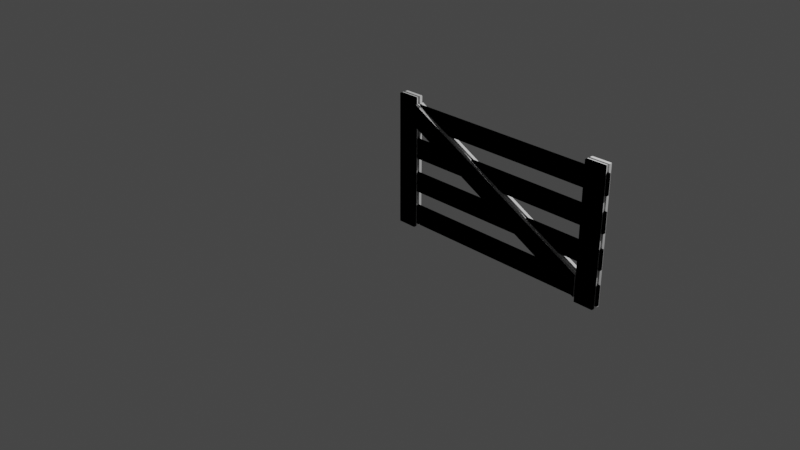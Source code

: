 # Source: plankgate.blend  (saved by Blender 2.93.20; exported with 4.5.12 LTS)
import bpy
from mathutils import Matrix  # noqa: F401  (used for matrix-valued properties, if any)

bpy.ops.wm.read_factory_settings(use_empty=True)
scene = bpy.context.scene
scene.name = 'Scene'

# ---- collections
col_collection = bpy.data.collections.new('Collection'); scene.collection.children.link(col_collection)

# ---- materials (node trees are filled in below, after node groups)
mat_gatebmat = bpy.data.materials.new('GateBMat')
mat_boltmat = bpy.data.materials.new('BoltMat')
mat_bakemat = bpy.data.materials.new('BakeMat')

# ---- material node trees
mat_gatebmat.use_nodes = True; mat_gatebmat.node_tree.nodes.clear()
_N = mat_gatebmat.node_tree.nodes; _L = mat_gatebmat.node_tree.links
n0 = _N.new('ShaderNodeBsdfPrincipled'); n0.name = 'Principled BSDF'; n0.location = (10, 300)
n0.distribution = 'GGX'
n0.subsurface_method = 'BURLEY'
n0.inputs[3].default_value = 1.45
n0.inputs[27].default_value = (0.0, 0.0, 0.0, 1.0)
n0.inputs[28].default_value = 1.0
n1 = _N.new('ShaderNodeOutputMaterial'); n1.name = 'Material Output'; n1.location = (300, 300)
_L.new(n0.outputs[0], n1.inputs[0])
n1.is_active_output = True
mat_boltmat.use_nodes = True; mat_boltmat.node_tree.nodes.clear()
_N = mat_boltmat.node_tree.nodes; _L = mat_boltmat.node_tree.links
n0 = _N.new('ShaderNodeBsdfPrincipled'); n0.name = 'Principled BSDF'; n0.location = (10, 300)
n0.distribution = 'GGX'
n0.subsurface_method = 'BURLEY'
n0.inputs[0].default_value = (0.04955, 0.04955, 0.04955, 1.0)
n0.inputs[3].default_value = 1.45
n0.inputs[27].default_value = (0.04971, 0.04971, 0.04971, 1.0)
n0.inputs[28].default_value = 1.0
n1 = _N.new('ShaderNodeOutputMaterial'); n1.name = 'Material Output'; n1.location = (300, 300)
_L.new(n0.outputs[0], n1.inputs[0])
n1.is_active_output = True
mat_bakemat.use_nodes = True; mat_bakemat.node_tree.nodes.clear()
_N = mat_bakemat.node_tree.nodes; _L = mat_bakemat.node_tree.links
n0 = _N.new('ShaderNodeBsdfPrincipled'); n0.name = 'Principled BSDF'; n0.location = (10, 300)
n0.distribution = 'GGX'
n0.subsurface_method = 'BURLEY'
n0.inputs[3].default_value = 1.45
n0.inputs[27].default_value = (0.0, 0.0, 0.0, 1.0)
n0.inputs[28].default_value = 1.0
n1 = _N.new('ShaderNodeOutputMaterial'); n1.name = 'Material Output'; n1.location = (300, 300)
n2 = _N.new('ShaderNodeTexImage'); n2.name = 'Image Texture'; n2.location = (-500, 273)
_L.new(n0.outputs[0], n1.inputs[0])
n1.is_active_output = True

# ---- world
world_world = bpy.data.worlds.new('World'); scene.world = world_world
world_world.use_nodes = True; world_world.node_tree.nodes.clear()
_N = world_world.node_tree.nodes; _L = world_world.node_tree.links
n0 = _N.new('ShaderNodeOutputWorld'); n0.name = 'World Output'; n0.location = (300, 300)
n1 = _N.new('ShaderNodeBackground'); n1.name = 'Background'; n1.location = (10, 300)
n1.inputs[0].default_value = (0.05088, 0.05088, 0.05088, 1.0)
_L.new(n1.outputs[0], n0.inputs[0])
n0.is_active_output = True
world_world.color = (0.05088, 0.05088, 0.05088)
world_world.use_sun_shadow = False
world_world.sun_shadow_jitter_overblur = 0.0

# ---- cameras
cam_camera = bpy.data.cameras.new('Camera')
cam_camera.clip_end = 100.0
cam_camera.ortho_scale = 7.314

# ---- lights
light_light = bpy.data.lights.new('Light', 'POINT')
light_light.transmission_factor = 0.0
light_light.energy = 1000.0
light_light.shadow_soft_size = 0.1
light_light.shadow_maximum_resolution = 0.006
light_light.use_absolute_resolution = True

# ---- meshes
me_cube_001 = bpy.data.meshes.new('Cube.001')
me_cube_001.from_pydata([(0.05, -0.015, 0.05), (0.05, -0.015, 0.25), (0.05, 0.015, 0.05), (0.05, 0.015, 0.25), (2.5, -0.015, 0.05), (2.5, -0.015, 0.25), (2.5, 0.015, 0.05), (2.5, 0.015, 0.25), (0.05, -0.015, 0.4), (0.05, -0.015, 0.6), (0.05, 0.015, 0.4), (0.05, 0.015, 0.6), (2.5, -0.015, 0.4), (2.5, -0.015, 0.6), (2.5, 0.015, 0.4), (2.5, 0.015, 0.6), (0.05, -0.015, 0.75), (0.05, -0.015, 0.95), (0.05, 0.015, 0.75), (0.05, 0.015, 0.95), (2.5, -0.015, 0.75), (2.5, -0.015, 0.95), (2.5, 0.015, 0.75), (2.5, 0.015, 0.95), (0.05, -0.015, 1.1), (0.05, -0.015, 1.3), (0.05, 0.015, 1.1), (0.05, 0.015, 1.3), (2.5, -0.015, 1.1), (2.5, -0.015, 1.3), (2.5, 0.015, 1.1), (2.5, 0.015, 1.3), (0.06649, -0.04836, 1.375), (0.2665, -0.04836, 1.375), (0.06649, -0.01836, 1.375), (0.2665, -0.01836, 1.375), (0.06649, -0.04836, 0.02), (0.2665, -0.04836, 0.02), (0.06649, -0.01836, 0.02), (0.2665, -0.01836, 0.02), (2.279, -0.04836, 1.375), (2.479, -0.04836, 1.375), (2.279, -0.01836, 1.375), (2.479, -0.01836, 1.375), (2.279, -0.04836, 0.02), (2.479, -0.04836, 0.02), (2.279, -0.01836, 0.02), (2.479, -0.01836, 0.02), (0.2795, -0.04836, 1.083), (0.2783, -0.04836, 1.309), (0.2795, -0.01836, 1.083), (0.2783, -0.01836, 1.309), (2.269, -0.04836, 0.06045), (2.27, -0.04836, 0.2848), (2.269, -0.01836, 0.06045), (2.27, -0.01836, 0.2848), (0.06649, 0.04836, 1.375), (0.2665, 0.04836, 1.375), (0.06649, 0.01836, 1.375), (0.2665, 0.01836, 1.375), (0.06649, 0.04836, 0.02), (0.2665, 0.04836, 0.02), (0.06649, 0.01836, 0.02), (0.2665, 0.01836, 0.02), (2.279, 0.04836, 1.375), (2.479, 0.04836, 1.375), (2.279, 0.01836, 1.375), (2.479, 0.01836, 1.375), (2.279, 0.04836, 0.02), (2.479, 0.04836, 0.02), (2.279, 0.01836, 0.02), (2.479, 0.01836, 0.02), (0.2795, 0.04836, 1.083), (0.2783, 0.04836, 1.309), (0.2795, 0.01836, 1.083), (0.2783, 0.01836, 1.309), (2.269, 0.04836, 0.06045), (2.27, 0.04836, 0.2848), (2.269, 0.01836, 0.06045), (2.27, 0.01836, 0.2848)], [], [(0, 1, 3, 2), (2, 3, 7, 6), (6, 7, 5, 4), (4, 5, 1, 0), (2, 6, 4, 0), (7, 3, 1, 5), (8, 9, 11, 10), (10, 11, 15, 14), (14, 15, 13, 12), (12, 13, 9, 8), (10, 14, 12, 8), (15, 11, 9, 13), (16, 17, 19, 18), (18, 19, 23, 22), (22, 23, 21, 20), (20, 21, 17, 16), (18, 22, 20, 16), (23, 19, 17, 21), (24, 25, 27, 26), (26, 27, 31, 30), (30, 31, 29, 28), (28, 29, 25, 24), (26, 30, 28, 24), (31, 27, 25, 29), (32, 33, 35, 34), (34, 35, 39, 38), (38, 39, 37, 36), (36, 37, 33, 32), (34, 38, 36, 32), (39, 35, 33, 37), (40, 41, 43, 42), (42, 43, 47, 46), (46, 47, 45, 44), (44, 45, 41, 40), (42, 46, 44, 40), (47, 43, 41, 45), (48, 49, 51, 50), (50, 51, 55, 54), (54, 55, 53, 52), (52, 53, 49, 48), (50, 54, 52, 48), (55, 51, 49, 53), (56, 58, 59, 57), (58, 62, 63, 59), (62, 60, 61, 63), (60, 56, 57, 61), (58, 56, 60, 62), (63, 61, 57, 59), (64, 66, 67, 65), (66, 70, 71, 67), (70, 68, 69, 71), (68, 64, 65, 69), (66, 64, 68, 70), (71, 69, 65, 67), (72, 74, 75, 73), (74, 78, 79, 75), (78, 76, 77, 79), (76, 72, 73, 77), (74, 72, 76, 78), (79, 77, 73, 75)])
_uv = me_cube_001.uv_layers.new(name='UVMap')
_uv.uv.foreach_set('vector', [0.6745, 0.1531, 0.6745, 0.09309, 0.6835, 0.09309, 0.6835, 0.1531, 0.1025, 0.7519, 0.05871, 0.7519, 0.05871, 0.03644, 0.1025, 0.03644, 0.642, 0.1644, 0.642, 0.1044, 0.651, 0.1044, 0.651, 0.1644, 0.06276, 0.0365, 0.1016, 0.0365, 0.1016, 0.7519, 0.06276, 0.7519, 0.05892, 0.752, 0.05892, 0.03655, 0.06276, 0.0365, 0.06276, 0.7519, 0.08455, 0.03644, 0.08455, 0.7519, 0.08071, 0.7519, 0.08071, 0.0365, 0.6931, 0.1642, 0.6931, 0.1042, 0.7021, 0.1042, 0.7021, 0.1642, 0.004025, 0.03851, 0.04627, 0.03851, 0.04627, 0.7539, 0.004025, 0.7539, 0.642, 0.2293, 0.642, 0.1693, 0.651, 0.1693, 0.651, 0.2293, 0.04579, 0.7539, 0.00601, 0.7539, 0.00601, 0.03845, 0.04579, 0.03845, 0.04983, 0.0384, 0.04983, 0.7538, 0.04579, 0.7539, 0.04579, 0.03845, 0.02289, 0.7539, 0.02289, 0.03851, 0.02693, 0.03845, 0.02693, 0.7539, 0.6742, 0.08673, 0.6742, 0.02673, 0.6832, 0.02673, 0.6832, 0.08673, 0.1573, 0.7349, 0.1172, 0.7349, 0.1172, 0.0195, 0.1573, 0.0195, 0.6491, 0.03314, 0.6491, 0.09314, 0.6401, 0.09314, 0.6401, 0.03314, 0.1142, 0.01955, 0.1567, 0.01955, 0.1567, 0.735, 0.1142, 0.735, 0.1156, 0.735, 0.1156, 0.01961, 0.1192, 0.01955, 0.1192, 0.735, 0.1394, 0.0195, 0.1394, 0.7349, 0.1358, 0.735, 0.1358, 0.01955, 0.6931, 0.1035, 0.6931, 0.04354, 0.7021, 0.04354, 0.7021, 0.1035, 0.2144, 0.7459, 0.1693, 0.7459, 0.1693, 0.03049, 0.2144, 0.03049, 0.623, 0.2329, 0.623, 0.1729, 0.632, 0.1729, 0.632, 0.2329, 0.1688, 0.03055, 0.213, 0.03055, 0.213, 0.746, 0.1688, 0.746, 0.1665, 0.746, 0.1665, 0.0306, 0.1708, 0.03055, 0.1708, 0.746, 0.1947, 0.03049, 0.1947, 0.7459, 0.1905, 0.746, 0.1905, 0.03055, 0.6931, 0.2249, 0.6931, 0.1649, 0.7021, 0.1649, 0.7021, 0.2249, 0.3357, 0.04877, 0.3744, 0.04877, 0.3744, 0.4553, 0.3357, 0.4553, 0.7548, 0.2253, 0.7548, 0.1653, 0.7638, 0.1653, 0.7638, 0.2253, 0.3746, 0.9314, 0.3346, 0.9314, 0.3346, 0.5249, 0.3746, 0.5249, 0.2495, 0.5249, 0.2495, 0.9314, 0.2467, 0.9314, 0.2467, 0.5249, 0.2247, 0.9314, 0.2247, 0.5249, 0.2276, 0.5249, 0.2276, 0.9314, 0.629, 0.02497, 0.629, 0.08497, 0.62, 0.08497, 0.62, 0.02497, 0.2818, 0.5692, 0.3208, 0.5692, 0.3208, 0.9757, 0.2818, 0.9757, 0.73, 0.2243, 0.73, 0.1643, 0.739, 0.1643, 0.739, 0.2243, 0.3203, 0.47, 0.2812, 0.47, 0.2812, 0.06347, 0.3203, 0.06347, 0.2656, 0.06347, 0.2656, 0.47, 0.2629, 0.47, 0.2629, 0.06347, 0.2421, 0.47, 0.2421, 0.06347, 0.2448, 0.06347, 0.2448, 0.47, 0.6773, 0.2273, 0.6773, 0.1596, 0.6863, 0.1596, 0.6863, 0.2273, 0.6181, 0.3221, 0.6548, 0.2915, 0.6548, 0.9505, 0.6181, 0.9804, 0.6305, 0.09769, 0.6305, 0.165, 0.6215, 0.165, 0.6215, 0.09769, 0.7084, 0.9803, 0.6717, 0.9504, 0.6717, 0.2914, 0.7084, 0.322, 0.764, 0.322, 0.764, 0.9803, 0.7611, 0.9803, 0.7611, 0.322, 0.7432, 0.9505, 0.7432, 0.2915, 0.7461, 0.2914, 0.7461, 0.9504, 0.6931, 0.2249, 0.7021, 0.2249, 0.7021, 0.1649, 0.6931, 0.1649, 0.3357, 0.04877, 0.3357, 0.4553, 0.3744, 0.4553, 0.3744, 0.04877, 0.7548, 0.2253, 0.7638, 0.2253, 0.7638, 0.1653, 0.7548, 0.1653, 0.3746, 0.9314, 0.3746, 0.5249, 0.3346, 0.5249, 0.3346, 0.9314, 0.2495, 0.5249, 0.2467, 0.5249, 0.2467, 0.9314, 0.2495, 0.9314, 0.2247, 0.9314, 0.2276, 0.9314, 0.2276, 0.5249, 0.2247, 0.5249, 0.629, 0.02497, 0.62, 0.02497, 0.62, 0.08497, 0.629, 0.08497, 0.2818, 0.5692, 0.2818, 0.9757, 0.3208, 0.9757, 0.3208, 0.5692, 0.73, 0.2243, 0.739, 0.2243, 0.739, 0.1643, 0.73, 0.1643, 0.3203, 0.47, 0.3203, 0.06347, 0.2812, 0.06347, 0.2812, 0.47, 0.2656, 0.06347, 0.2629, 0.06347, 0.2629, 0.47, 0.2656, 0.47, 0.2421, 0.47, 0.2448, 0.47, 0.2448, 0.06347, 0.2421, 0.06347, 0.6773, 0.2273, 0.6863, 0.2273, 0.6863, 0.1596, 0.6773, 0.1596, 0.6181, 0.3221, 0.6181, 0.9804, 0.6548, 0.9505, 0.6548, 0.2915, 0.6305, 0.09769, 0.6215, 0.09769, 0.6215, 0.165, 0.6305, 0.165, 0.7084, 0.9803, 0.7084, 0.322, 0.6717, 0.2914, 0.6717, 0.9504, 0.764, 0.322, 0.7611, 0.322, 0.7611, 0.9803, 0.764, 0.9803, 0.7432, 0.9505, 0.7461, 0.9504, 0.7461, 0.2914, 0.7432, 0.2915])
me_cube_001.materials.append(mat_gatebmat)
me_cube_001.use_remesh_fix_poles = True
me_cube_001.use_remesh_preserve_attributes = False
me_cube_001.update()
me_cube_004 = bpy.data.meshes.new('Cube.004')
me_cube_004.from_pydata([(0.05, -0.00575, 0.05), (0.05, -0.00575, 0.25), (0.05, 0.00575, 0.05), (0.05, 0.00575, 0.25), (2.5, -0.00575, 0.05), (2.5, -0.00575, 0.25), (2.5, 0.00575, 0.05), (2.5, 0.00575, 0.25), (0.05, -0.00575, 0.4), (0.05, -0.00575, 0.6), (0.05, 0.00575, 0.4), (0.05, 0.00575, 0.6), (2.5, -0.00575, 0.4), (2.5, -0.00575, 0.6), (2.5, 0.00575, 0.4), (2.5, 0.00575, 0.6), (0.05, -0.00575, 0.75), (0.05, -0.00575, 0.95), (0.05, 0.00575, 0.75), (0.05, 0.00575, 0.95), (2.5, -0.00575, 0.75), (2.5, -0.00575, 0.95), (2.5, 0.00575, 0.75), (2.5, 0.00575, 0.95), (0.05, -0.00575, 1.1), (0.05, -0.00575, 1.3), (0.05, 0.00575, 1.1), (0.05, 0.00575, 1.3), (2.5, -0.00575, 1.1), (2.5, -0.00575, 1.3), (2.5, 0.00575, 1.1), (2.5, 0.00575, 1.3), (0.06649, -0.01854, 1.375), (0.2665, -0.01854, 1.375), (0.06649, -0.00704, 1.375), (0.2665, -0.00704, 1.375), (0.06649, -0.01854, 0.02), (0.2665, -0.01854, 0.02), (0.06649, -0.00704, 0.02), (0.2665, -0.00704, 0.02), (2.279, -0.01854, 1.375), (2.479, -0.01854, 1.375), (2.279, -0.00704, 1.375), (2.479, -0.00704, 1.375), (2.279, -0.01854, 0.02), (2.479, -0.01854, 0.02), (2.279, -0.00704, 0.02), (2.479, -0.00704, 0.02), (0.2795, -0.01854, 1.083), (0.2783, -0.01854, 1.309), (0.2795, -0.00704, 1.083), (0.2783, -0.00704, 1.309), (2.269, -0.01854, 0.06045), (2.27, -0.01854, 0.2848), (2.269, -0.00704, 0.06045), (2.27, -0.00704, 0.2848), (0.1619, -0.01954, 0.1166), (0.1669, -0.02225, 0.1116), (0.169, -0.01954, 0.1137), (0.1549, -0.01752, 0.1137), (0.169, -0.02225, 0.1066), (0.1719, -0.01954, 0.1066), (0.1549, -0.01752, 0.1137), (0.1669, -0.02225, 0.1016), (0.169, -0.01954, 0.09951), (0.1519, -0.01752, 0.1066), (0.1619, -0.02225, 0.09951), (0.1619, -0.01954, 0.09658), (0.1549, -0.01752, 0.09951), (0.1619, -0.01752, 0.09658), (0.1619, -0.02338, 0.1066), (0.1569, -0.02225, 0.1016), (0.1549, -0.01954, 0.09951), (0.1719, -0.01752, 0.1066), (0.1549, -0.02225, 0.1066), (0.1519, -0.01954, 0.1066), (0.1619, -0.01752, 0.1166), (0.169, -0.01752, 0.1137), (0.1569, -0.02225, 0.1116), (0.1549, -0.01954, 0.1137), (0.1619, -0.01752, 0.1166), (0.1619, -0.01752, 0.09658), (0.1619, -0.02225, 0.1137), (0.1549, -0.01752, 0.09951), (0.169, -0.01752, 0.09951), (0.1519, -0.01752, 0.1066), (0.1519, -0.01752, 0.1824), (0.169, -0.01752, 0.1753), (0.1549, -0.01752, 0.1753), (0.1619, -0.02225, 0.1895), (0.1619, -0.01752, 0.1724), (0.1619, -0.01752, 0.1924), (0.1549, -0.01954, 0.1895), (0.1569, -0.02225, 0.1874), (0.169, -0.01752, 0.1895), (0.1619, -0.01752, 0.1924), (0.1519, -0.01954, 0.1824), (0.1549, -0.02225, 0.1824), (0.1719, -0.01752, 0.1824), (0.1549, -0.01954, 0.1753), (0.1569, -0.02225, 0.1774), (0.1619, -0.02338, 0.1824), (0.1619, -0.01752, 0.1724), (0.1549, -0.01752, 0.1753), (0.1619, -0.01954, 0.1724), (0.1619, -0.02225, 0.1753), (0.1519, -0.01752, 0.1824), (0.169, -0.01954, 0.1753), (0.1669, -0.02225, 0.1774), (0.1549, -0.01752, 0.1895), (0.1719, -0.01954, 0.1824), (0.169, -0.02225, 0.1824), (0.1549, -0.01752, 0.1895), (0.169, -0.01954, 0.1895), (0.1669, -0.02225, 0.1874), (0.1619, -0.01954, 0.1924), (0.1519, -0.01752, 0.4489), (0.169, -0.01752, 0.4418), (0.1549, -0.01752, 0.4418), (0.1619, -0.02225, 0.4559), (0.1619, -0.01752, 0.4389), (0.1619, -0.01752, 0.4589), (0.1549, -0.01954, 0.4559), (0.1569, -0.02225, 0.4539), (0.169, -0.01752, 0.4559), (0.1619, -0.01752, 0.4589), (0.1519, -0.01954, 0.4489), (0.1549, -0.02225, 0.4489), (0.1719, -0.01752, 0.4489), (0.1549, -0.01954, 0.4418), (0.1569, -0.02225, 0.4439), (0.1619, -0.02338, 0.4489), (0.1619, -0.01752, 0.4389), (0.1549, -0.01752, 0.4418), (0.1619, -0.01954, 0.4389), (0.1619, -0.02225, 0.4418), (0.1519, -0.01752, 0.4489), (0.169, -0.01954, 0.4418), (0.1669, -0.02225, 0.4439), (0.1549, -0.01752, 0.4559), (0.1719, -0.01954, 0.4489), (0.169, -0.02225, 0.4489), (0.1549, -0.01752, 0.4559), (0.169, -0.01954, 0.4559), (0.1669, -0.02225, 0.4539), (0.1619, -0.01954, 0.4589), (0.1519, -0.01752, 0.535), (0.169, -0.01752, 0.5279), (0.1549, -0.01752, 0.5279), (0.1619, -0.02225, 0.542), (0.1619, -0.01752, 0.525), (0.1619, -0.01752, 0.545), (0.1549, -0.01954, 0.542), (0.1569, -0.02225, 0.54), (0.169, -0.01752, 0.542), (0.1619, -0.01752, 0.545), (0.1519, -0.01954, 0.535), (0.1549, -0.02225, 0.535), (0.1719, -0.01752, 0.535), (0.1549, -0.01954, 0.5279), (0.1569, -0.02225, 0.53), (0.1619, -0.02338, 0.535), (0.1619, -0.01752, 0.525), (0.1549, -0.01752, 0.5279), (0.1619, -0.01954, 0.525), (0.1619, -0.02225, 0.5279), (0.1519, -0.01752, 0.535), (0.169, -0.01954, 0.5279), (0.1669, -0.02225, 0.53), (0.1549, -0.01752, 0.542), (0.1719, -0.01954, 0.535), (0.169, -0.02225, 0.535), (0.1549, -0.01752, 0.542), (0.169, -0.01954, 0.542), (0.1669, -0.02225, 0.54), (0.1619, -0.01954, 0.545), (0.1519, -0.01752, 0.7973), (0.169, -0.01752, 0.7902), (0.1549, -0.01752, 0.7902), (0.1619, -0.02225, 0.8044), (0.1619, -0.01752, 0.7873), (0.1619, -0.01752, 0.8073), (0.1549, -0.01954, 0.8044), (0.1569, -0.02225, 0.8023), (0.169, -0.01752, 0.8044), (0.1619, -0.01752, 0.8073), (0.1519, -0.01954, 0.7973), (0.1549, -0.02225, 0.7973), (0.1719, -0.01752, 0.7973), (0.1549, -0.01954, 0.7902), (0.1569, -0.02225, 0.7923), (0.1619, -0.02338, 0.7973), (0.1619, -0.01752, 0.7873), (0.1549, -0.01752, 0.7902), (0.1619, -0.01954, 0.7873), (0.1619, -0.02225, 0.7902), (0.1519, -0.01752, 0.7973), (0.169, -0.01954, 0.7902), (0.1669, -0.02225, 0.7923), (0.1549, -0.01752, 0.8044), (0.1719, -0.01954, 0.7973), (0.169, -0.02225, 0.7973), (0.1549, -0.01752, 0.8044), (0.169, -0.01954, 0.8044), (0.1669, -0.02225, 0.8023), (0.1619, -0.01954, 0.8073), (0.1519, -0.01752, 0.9059), (0.169, -0.01752, 0.8989), (0.1549, -0.01752, 0.8989), (0.1619, -0.02225, 0.913), (0.1619, -0.01752, 0.8959), (0.1619, -0.01752, 0.9159), (0.1549, -0.01954, 0.913), (0.1569, -0.02225, 0.9109), (0.169, -0.01752, 0.913), (0.1619, -0.01752, 0.9159), (0.1519, -0.01954, 0.9059), (0.1549, -0.02225, 0.9059), (0.1719, -0.01752, 0.9059), (0.1549, -0.01954, 0.8989), (0.1569, -0.02225, 0.9009), (0.1619, -0.02338, 0.9059), (0.1619, -0.01752, 0.8959), (0.1549, -0.01752, 0.8989), (0.1619, -0.01954, 0.8959), (0.1619, -0.02225, 0.8989), (0.1519, -0.01752, 0.9059), (0.169, -0.01954, 0.8989), (0.1669, -0.02225, 0.9009), (0.1549, -0.01752, 0.913), (0.1719, -0.01954, 0.9059), (0.169, -0.02225, 0.9059), (0.1549, -0.01752, 0.913), (0.169, -0.01954, 0.913), (0.1669, -0.02225, 0.9109), (0.1619, -0.01954, 0.9159), (0.1519, -0.01752, 1.144), (0.169, -0.01752, 1.137), (0.1549, -0.01752, 1.137), (0.1619, -0.02225, 1.151), (0.1619, -0.01752, 1.134), (0.1619, -0.01752, 1.154), (0.1549, -0.01954, 1.151), (0.1569, -0.02225, 1.149), (0.169, -0.01752, 1.151), (0.1619, -0.01752, 1.154), (0.1519, -0.01954, 1.144), (0.1549, -0.02225, 1.144), (0.1719, -0.01752, 1.144), (0.1549, -0.01954, 1.137), (0.1569, -0.02225, 1.139), (0.1619, -0.02338, 1.144), (0.1619, -0.01752, 1.134), (0.1549, -0.01752, 1.137), (0.1619, -0.01954, 1.134), (0.1619, -0.02225, 1.137), (0.1519, -0.01752, 1.144), (0.169, -0.01954, 1.137), (0.1669, -0.02225, 1.139), (0.1549, -0.01752, 1.151), (0.1719, -0.01954, 1.144), (0.169, -0.02225, 1.144), (0.1549, -0.01752, 1.151), (0.169, -0.01954, 1.151), (0.1669, -0.02225, 1.149), (0.1619, -0.01954, 1.154), (0.1519, -0.01752, 1.236), (0.169, -0.01752, 1.229), (0.1549, -0.01752, 1.229), (0.1619, -0.02225, 1.243), (0.1619, -0.01752, 1.226), (0.1619, -0.01752, 1.246), (0.1549, -0.01954, 1.243), (0.1569, -0.02225, 1.241), (0.169, -0.01752, 1.243), (0.1619, -0.01752, 1.246), (0.1519, -0.01954, 1.236), (0.1549, -0.02225, 1.236), (0.1719, -0.01752, 1.236), (0.1549, -0.01954, 1.229), (0.1569, -0.02225, 1.231), (0.1619, -0.02338, 1.236), (0.1619, -0.01752, 1.226), (0.1549, -0.01752, 1.229), (0.1619, -0.01954, 1.226), (0.1619, -0.02225, 1.229), (0.1519, -0.01752, 1.236), (0.169, -0.01954, 1.229), (0.1669, -0.02225, 1.231), (0.1549, -0.01752, 1.243), (0.1719, -0.01954, 1.236), (0.169, -0.02225, 1.236), (0.1549, -0.01752, 1.243), (0.169, -0.01954, 1.243), (0.1669, -0.02225, 1.241), (0.1619, -0.01954, 1.246), (0.3569, -0.01752, 1.179), (0.374, -0.01752, 1.171), (0.3598, -0.01752, 1.171), (0.3669, -0.02225, 1.186), (0.3669, -0.01752, 1.169), (0.3669, -0.01752, 1.189), (0.3598, -0.01954, 1.186), (0.3619, -0.02225, 1.184), (0.374, -0.01752, 1.186), (0.3669, -0.01752, 1.189), (0.3569, -0.01954, 1.179), (0.3598, -0.02225, 1.179), (0.3769, -0.01752, 1.179), (0.3598, -0.01954, 1.171), (0.3619, -0.02225, 1.174), (0.3669, -0.02338, 1.179), (0.3669, -0.01752, 1.169), (0.3598, -0.01752, 1.171), (0.3669, -0.01954, 1.169), (0.3669, -0.02225, 1.171), (0.3569, -0.01752, 1.179), (0.374, -0.01954, 1.171), (0.3719, -0.02225, 1.174), (0.3598, -0.01752, 1.186), (0.3769, -0.01954, 1.179), (0.374, -0.02225, 1.179), (0.3598, -0.01752, 1.186), (0.374, -0.01954, 1.186), (0.3719, -0.02225, 1.184), (0.3669, -0.01954, 1.189), (0.9349, -0.01752, 0.8547), (0.952, -0.01752, 0.8476), (0.9378, -0.01752, 0.8476), (0.9449, -0.02225, 0.8618), (0.9449, -0.01752, 0.8447), (0.9449, -0.01752, 0.8647), (0.9378, -0.01954, 0.8618), (0.9399, -0.02225, 0.8597), (0.952, -0.01752, 0.8618), (0.9449, -0.01752, 0.8647), (0.9349, -0.01954, 0.8547), (0.9378, -0.02225, 0.8547), (0.9549, -0.01752, 0.8547), (0.9378, -0.01954, 0.8476), (0.9399, -0.02225, 0.8497), (0.9449, -0.02338, 0.8547), (0.9449, -0.01752, 0.8447), (0.9378, -0.01752, 0.8476), (0.9449, -0.01954, 0.8447), (0.9449, -0.02225, 0.8476), (0.9349, -0.01752, 0.8547), (0.952, -0.01954, 0.8476), (0.9499, -0.02225, 0.8497), (0.9378, -0.01752, 0.8618), (0.9549, -0.01954, 0.8547), (0.952, -0.02225, 0.8547), (0.9378, -0.01752, 0.8618), (0.952, -0.01954, 0.8618), (0.9499, -0.02225, 0.8597), (0.9449, -0.01954, 0.8647), (1.628, -0.01752, 0.4981), (1.646, -0.01752, 0.491), (1.631, -0.01752, 0.491), (1.638, -0.02225, 0.5051), (1.638, -0.01752, 0.4881), (1.638, -0.01752, 0.5081), (1.631, -0.01954, 0.5051), (1.633, -0.02225, 0.5031), (1.646, -0.01752, 0.5051), (1.638, -0.01752, 0.5081), (1.628, -0.01954, 0.4981), (1.631, -0.02225, 0.4981), (1.648, -0.01752, 0.4981), (1.631, -0.01954, 0.491), (1.633, -0.02225, 0.4931), (1.638, -0.02338, 0.4981), (1.638, -0.01752, 0.4881), (1.631, -0.01752, 0.491), (1.638, -0.01954, 0.4881), (1.638, -0.02225, 0.491), (1.628, -0.01752, 0.4981), (1.646, -0.01954, 0.491), (1.643, -0.02225, 0.4931), (1.631, -0.01752, 0.5051), (1.648, -0.01954, 0.4981), (1.646, -0.02225, 0.4981), (1.631, -0.01752, 0.5051), (1.646, -0.01954, 0.5051), (1.643, -0.02225, 0.5031), (1.638, -0.01954, 0.5081), (2.192, -0.01752, 0.1685), (2.209, -0.01752, 0.1614), (2.195, -0.01752, 0.1614), (2.202, -0.02225, 0.1756), (2.202, -0.01752, 0.1585), (2.202, -0.01752, 0.1785), (2.195, -0.01954, 0.1756), (2.197, -0.02225, 0.1735), (2.209, -0.01752, 0.1756), (2.202, -0.01752, 0.1785), (2.192, -0.01954, 0.1685), (2.195, -0.02225, 0.1685), (2.212, -0.01752, 0.1685), (2.195, -0.01954, 0.1614), (2.197, -0.02225, 0.1635), (2.202, -0.02338, 0.1685), (2.202, -0.01752, 0.1585), (2.195, -0.01752, 0.1614), (2.202, -0.01954, 0.1585), (2.202, -0.02225, 0.1614), (2.192, -0.01752, 0.1685), (2.209, -0.01954, 0.1614), (2.207, -0.02225, 0.1635), (2.195, -0.01752, 0.1756), (2.212, -0.01954, 0.1685), (2.209, -0.02225, 0.1685), (2.195, -0.01752, 0.1756), (2.209, -0.01954, 0.1756), (2.207, -0.02225, 0.1735), (2.202, -0.01954, 0.1785), (2.369, -0.01752, 0.09715), (2.386, -0.01752, 0.09008), (2.372, -0.01752, 0.09008), (2.379, -0.02225, 0.1042), (2.379, -0.01752, 0.08715), (2.379, -0.01752, 0.1072), (2.372, -0.01954, 0.1042), (2.374, -0.02225, 0.1022), (2.386, -0.01752, 0.1042), (2.379, -0.01752, 0.1072), (2.369, -0.01954, 0.09715), (2.372, -0.02225, 0.09715), (2.389, -0.01752, 0.09715), (2.372, -0.01954, 0.09008), (2.374, -0.02225, 0.09215), (2.379, -0.02338, 0.09715), (2.379, -0.01752, 0.08715), (2.372, -0.01752, 0.09008), (2.379, -0.01954, 0.08715), (2.379, -0.02225, 0.09008), (2.369, -0.01752, 0.09715), (2.386, -0.01954, 0.09008), (2.384, -0.02225, 0.09215), (2.372, -0.01752, 0.1042), (2.389, -0.01954, 0.09715), (2.386, -0.02225, 0.09715), (2.372, -0.01752, 0.1042), (2.386, -0.01954, 0.1042), (2.384, -0.02225, 0.1022), (2.379, -0.01954, 0.1072), (2.369, -0.01752, 0.1832), (2.386, -0.01752, 0.1762), (2.372, -0.01752, 0.1762), (2.379, -0.02225, 0.1903), (2.379, -0.01752, 0.1732), (2.379, -0.01752, 0.1932), (2.372, -0.01954, 0.1903), (2.374, -0.02225, 0.1882), (2.386, -0.01752, 0.1903), (2.379, -0.01752, 0.1932), (2.369, -0.01954, 0.1832), (2.372, -0.02225, 0.1832), (2.389, -0.01752, 0.1832), (2.372, -0.01954, 0.1762), (2.374, -0.02225, 0.1782), (2.379, -0.02338, 0.1832), (2.379, -0.01752, 0.1732), (2.372, -0.01752, 0.1762), (2.379, -0.01954, 0.1732), (2.379, -0.02225, 0.1762), (2.369, -0.01752, 0.1832), (2.386, -0.01954, 0.1762), (2.384, -0.02225, 0.1782), (2.372, -0.01752, 0.1903), (2.389, -0.01954, 0.1832), (2.386, -0.02225, 0.1832), (2.372, -0.01752, 0.1903), (2.386, -0.01954, 0.1903), (2.384, -0.02225, 0.1882), (2.379, -0.01954, 0.1932), (2.369, -0.01752, 0.4563), (2.386, -0.01752, 0.4492), (2.372, -0.01752, 0.4492), (2.379, -0.02225, 0.4633), (2.379, -0.01752, 0.4463), (2.379, -0.01752, 0.4663), (2.372, -0.01954, 0.4633), (2.374, -0.02225, 0.4613), (2.386, -0.01752, 0.4633), (2.379, -0.01752, 0.4663), (2.369, -0.01954, 0.4563), (2.372, -0.02225, 0.4563), (2.389, -0.01752, 0.4563), (2.372, -0.01954, 0.4492), (2.374, -0.02225, 0.4513), (2.379, -0.02338, 0.4563), (2.379, -0.01752, 0.4463), (2.372, -0.01752, 0.4492), (2.379, -0.01954, 0.4463), (2.379, -0.02225, 0.4492), (2.369, -0.01752, 0.4563), (2.386, -0.01954, 0.4492), (2.384, -0.02225, 0.4513), (2.372, -0.01752, 0.4633), (2.389, -0.01954, 0.4563), (2.386, -0.02225, 0.4563), (2.372, -0.01752, 0.4633), (2.386, -0.01954, 0.4633), (2.384, -0.02225, 0.4613), (2.379, -0.01954, 0.4663), (2.369, -0.01752, 0.5374), (2.386, -0.01752, 0.5303), (2.372, -0.01752, 0.5303), (2.379, -0.02225, 0.5445), (2.379, -0.01752, 0.5274), (2.379, -0.01752, 0.5474), (2.372, -0.01954, 0.5445), (2.374, -0.02225, 0.5424), (2.386, -0.01752, 0.5445), (2.379, -0.01752, 0.5474), (2.369, -0.01954, 0.5374), (2.372, -0.02225, 0.5374), (2.389, -0.01752, 0.5374), (2.372, -0.01954, 0.5303), (2.374, -0.02225, 0.5324), (2.379, -0.02338, 0.5374), (2.379, -0.01752, 0.5274), (2.372, -0.01752, 0.5303), (2.379, -0.01954, 0.5274), (2.379, -0.02225, 0.5303), (2.369, -0.01752, 0.5374), (2.386, -0.01954, 0.5303), (2.384, -0.02225, 0.5324), (2.372, -0.01752, 0.5445), (2.389, -0.01954, 0.5374), (2.386, -0.02225, 0.5374), (2.372, -0.01752, 0.5445), (2.386, -0.01954, 0.5445), (2.384, -0.02225, 0.5424), (2.379, -0.01954, 0.5474), (2.369, -0.01752, 0.8178), (2.386, -0.01752, 0.8107), (2.372, -0.01752, 0.8107), (2.379, -0.02225, 0.8249), (2.379, -0.01752, 0.8078), (2.379, -0.01752, 0.8278), (2.372, -0.01954, 0.8249), (2.374, -0.02225, 0.8228), (2.386, -0.01752, 0.8249), (2.379, -0.01752, 0.8278), (2.369, -0.01954, 0.8178), (2.372, -0.02225, 0.8178), (2.389, -0.01752, 0.8178), (2.372, -0.01954, 0.8107), (2.374, -0.02225, 0.8128), (2.379, -0.02338, 0.8178), (2.379, -0.01752, 0.8078), (2.372, -0.01752, 0.8107), (2.379, -0.01954, 0.8078), (2.379, -0.02225, 0.8107), (2.369, -0.01752, 0.8178), (2.386, -0.01954, 0.8107), (2.384, -0.02225, 0.8128), (2.372, -0.01752, 0.8249), (2.389, -0.01954, 0.8178), (2.386, -0.02225, 0.8178), (2.372, -0.01752, 0.8249), (2.386, -0.01954, 0.8249), (2.384, -0.02225, 0.8228), (2.379, -0.01954, 0.8278), (2.369, -0.01752, 0.8891), (2.386, -0.01752, 0.8821), (2.372, -0.01752, 0.8821), (2.379, -0.02225, 0.8962), (2.379, -0.01752, 0.8791), (2.379, -0.01752, 0.8991), (2.372, -0.01954, 0.8962), (2.374, -0.02225, 0.8941), (2.386, -0.01752, 0.8962), (2.379, -0.01752, 0.8991), (2.369, -0.01954, 0.8891), (2.372, -0.02225, 0.8891), (2.389, -0.01752, 0.8891), (2.372, -0.01954, 0.8821), (2.374, -0.02225, 0.8841), (2.379, -0.02338, 0.8891), (2.379, -0.01752, 0.8791), (2.372, -0.01752, 0.8821), (2.379, -0.01954, 0.8791), (2.379, -0.02225, 0.8821), (2.369, -0.01752, 0.8891), (2.386, -0.01954, 0.8821), (2.384, -0.02225, 0.8841), (2.372, -0.01752, 0.8962), (2.389, -0.01954, 0.8891), (2.386, -0.02225, 0.8891), (2.372, -0.01752, 0.8962), (2.386, -0.01954, 0.8962), (2.384, -0.02225, 0.8941), (2.379, -0.01954, 0.8991), (2.369, -0.01752, 1.165), (2.386, -0.01752, 1.158), (2.372, -0.01752, 1.158), (2.379, -0.02225, 1.172), (2.379, -0.01752, 1.155), (2.379, -0.01752, 1.175), (2.372, -0.01954, 1.172), (2.374, -0.02225, 1.17), (2.386, -0.01752, 1.172), (2.379, -0.01752, 1.175), (2.369, -0.01954, 1.165), (2.372, -0.02225, 1.165), (2.389, -0.01752, 1.165), (2.372, -0.01954, 1.158), (2.374, -0.02225, 1.16), (2.379, -0.02338, 1.165), (2.379, -0.01752, 1.155), (2.372, -0.01752, 1.158), (2.379, -0.01954, 1.155), (2.379, -0.02225, 1.158), (2.369, -0.01752, 1.165), (2.386, -0.01954, 1.158), (2.384, -0.02225, 1.16), (2.372, -0.01752, 1.172), (2.389, -0.01954, 1.165), (2.386, -0.02225, 1.165), (2.372, -0.01752, 1.172), (2.386, -0.01954, 1.172), (2.384, -0.02225, 1.17), (2.379, -0.01954, 1.175), (2.369, -0.01752, 1.238), (2.386, -0.01752, 1.231), (2.372, -0.01752, 1.231), (2.379, -0.02225, 1.245), (2.379, -0.01752, 1.228), (2.379, -0.01752, 1.248), (2.372, -0.01954, 1.245), (2.374, -0.02225, 1.243), (2.386, -0.01752, 1.245), (2.379, -0.01752, 1.248), (2.369, -0.01954, 1.238), (2.372, -0.02225, 1.238), (2.389, -0.01752, 1.238), (2.372, -0.01954, 1.231), (2.374, -0.02225, 1.233), (2.379, -0.02338, 1.238), (2.379, -0.01752, 1.228), (2.372, -0.01752, 1.231), (2.379, -0.01954, 1.228), (2.379, -0.02225, 1.231), (2.369, -0.01752, 1.238), (2.386, -0.01954, 1.231), (2.384, -0.02225, 1.233), (2.372, -0.01752, 1.245), (2.389, -0.01954, 1.238), (2.386, -0.02225, 1.238), (2.372, -0.01752, 1.245), (2.386, -0.01954, 1.245), (2.384, -0.02225, 1.243), (2.379, -0.01954, 1.248)], [], [(0, 1, 3, 2), (2, 3, 7, 6), (6, 7, 5, 4), (4, 5, 1, 0), (2, 6, 4, 0), (7, 3, 1, 5), (8, 9, 11, 10), (10, 11, 15, 14), (14, 15, 13, 12), (12, 13, 9, 8), (10, 14, 12, 8), (15, 11, 9, 13), (16, 17, 19, 18), (18, 19, 23, 22), (22, 23, 21, 20), (20, 21, 17, 16), (18, 22, 20, 16), (23, 19, 17, 21), (24, 25, 27, 26), (26, 27, 31, 30), (30, 31, 29, 28), (28, 29, 25, 24), (26, 30, 28, 24), (31, 27, 25, 29), (32, 33, 35, 34), (34, 35, 39, 38), (38, 39, 37, 36), (36, 37, 33, 32), (34, 38, 36, 32), (39, 35, 33, 37), (40, 41, 43, 42), (42, 43, 47, 46), (46, 47, 45, 44), (44, 45, 41, 40), (42, 46, 44, 40), (47, 43, 41, 45), (48, 49, 51, 50), (50, 51, 55, 54), (54, 55, 53, 52), (52, 53, 49, 48), (50, 54, 52, 48), (55, 51, 49, 53), (68, 65, 85, 83), (82, 70, 57), (56, 82, 57, 58), (57, 70, 60), (62, 80, 76, 59), (58, 57, 60, 61), (80, 77, 76), (60, 70, 63), (65, 62, 59, 85), (61, 60, 63, 64), (84, 69, 81), (63, 70, 66), (69, 68, 83, 81), (64, 63, 66, 67), (79, 56, 80, 62), (66, 70, 71), (75, 79, 62, 65), (67, 66, 71, 72), (61, 64, 84, 73), (71, 70, 74), (72, 75, 65, 68), (72, 71, 74, 75), (56, 58, 77, 80), (74, 70, 78), (67, 72, 68, 69), (75, 74, 78, 79), (79, 78, 82, 56), (64, 67, 69, 84), (78, 70, 82), (58, 61, 73, 77), (102, 103, 88, 90), (97, 101, 93), (93, 101, 89), (104, 99, 103, 102), (99, 100, 97, 96), (96, 97, 93, 92), (103, 106, 86, 88), (110, 107, 87, 98), (99, 96, 106, 103), (100, 101, 97), (91, 94, 95), (92, 115, 91, 109), (111, 101, 108), (105, 101, 100), (92, 93, 89, 115), (110, 111, 108, 107), (96, 92, 109, 106), (87, 102, 90), (104, 105, 100, 99), (113, 114, 111, 110), (108, 101, 105), (115, 89, 114, 113), (113, 110, 98, 94), (114, 101, 111), (106, 109, 112, 86), (89, 101, 114), (107, 104, 102, 87), (107, 108, 105, 104), (109, 91, 95, 112), (115, 113, 94, 91), (132, 133, 118, 120), (127, 131, 123), (123, 131, 119), (134, 129, 133, 132), (129, 130, 127, 126), (126, 127, 123, 122), (133, 136, 116, 118), (140, 137, 117, 128), (129, 126, 136, 133), (130, 131, 127), (121, 124, 125), (122, 145, 121, 139), (141, 131, 138), (135, 131, 130), (122, 123, 119, 145), (140, 141, 138, 137), (126, 122, 139, 136), (117, 132, 120), (134, 135, 130, 129), (143, 144, 141, 140), (138, 131, 135), (145, 119, 144, 143), (143, 140, 128, 124), (144, 131, 141), (136, 139, 142, 116), (119, 131, 144), (137, 134, 132, 117), (137, 138, 135, 134), (139, 121, 125, 142), (145, 143, 124, 121), (162, 163, 148, 150), (157, 161, 153), (153, 161, 149), (164, 159, 163, 162), (159, 160, 157, 156), (156, 157, 153, 152), (163, 166, 146, 148), (170, 167, 147, 158), (159, 156, 166, 163), (160, 161, 157), (151, 154, 155), (152, 175, 151, 169), (171, 161, 168), (165, 161, 160), (152, 153, 149, 175), (170, 171, 168, 167), (156, 152, 169, 166), (147, 162, 150), (164, 165, 160, 159), (173, 174, 171, 170), (168, 161, 165), (175, 149, 174, 173), (173, 170, 158, 154), (174, 161, 171), (166, 169, 172, 146), (149, 161, 174), (167, 164, 162, 147), (167, 168, 165, 164), (169, 151, 155, 172), (175, 173, 154, 151), (192, 193, 178, 180), (187, 191, 183), (183, 191, 179), (194, 189, 193, 192), (189, 190, 187, 186), (186, 187, 183, 182), (193, 196, 176, 178), (200, 197, 177, 188), (189, 186, 196, 193), (190, 191, 187), (181, 184, 185), (182, 205, 181, 199), (201, 191, 198), (195, 191, 190), (182, 183, 179, 205), (200, 201, 198, 197), (186, 182, 199, 196), (177, 192, 180), (194, 195, 190, 189), (203, 204, 201, 200), (198, 191, 195), (205, 179, 204, 203), (203, 200, 188, 184), (204, 191, 201), (196, 199, 202, 176), (179, 191, 204), (197, 194, 192, 177), (197, 198, 195, 194), (199, 181, 185, 202), (205, 203, 184, 181), (222, 223, 208, 210), (217, 221, 213), (213, 221, 209), (224, 219, 223, 222), (219, 220, 217, 216), (216, 217, 213, 212), (223, 226, 206, 208), (230, 227, 207, 218), (219, 216, 226, 223), (220, 221, 217), (211, 214, 215), (212, 235, 211, 229), (231, 221, 228), (225, 221, 220), (212, 213, 209, 235), (230, 231, 228, 227), (216, 212, 229, 226), (207, 222, 210), (224, 225, 220, 219), (233, 234, 231, 230), (228, 221, 225), (235, 209, 234, 233), (233, 230, 218, 214), (234, 221, 231), (226, 229, 232, 206), (209, 221, 234), (227, 224, 222, 207), (227, 228, 225, 224), (229, 211, 215, 232), (235, 233, 214, 211), (252, 253, 238, 240), (247, 251, 243), (243, 251, 239), (254, 249, 253, 252), (249, 250, 247, 246), (246, 247, 243, 242), (253, 256, 236, 238), (260, 257, 237, 248), (249, 246, 256, 253), (250, 251, 247), (241, 244, 245), (242, 265, 241, 259), (261, 251, 258), (255, 251, 250), (242, 243, 239, 265), (260, 261, 258, 257), (246, 242, 259, 256), (237, 252, 240), (254, 255, 250, 249), (263, 264, 261, 260), (258, 251, 255), (265, 239, 264, 263), (263, 260, 248, 244), (264, 251, 261), (256, 259, 262, 236), (239, 251, 264), (257, 254, 252, 237), (257, 258, 255, 254), (259, 241, 245, 262), (265, 263, 244, 241), (282, 283, 268, 270), (277, 281, 273), (273, 281, 269), (284, 279, 283, 282), (279, 280, 277, 276), (276, 277, 273, 272), (283, 286, 266, 268), (290, 287, 267, 278), (279, 276, 286, 283), (280, 281, 277), (271, 274, 275), (272, 295, 271, 289), (291, 281, 288), (285, 281, 280), (272, 273, 269, 295), (290, 291, 288, 287), (276, 272, 289, 286), (267, 282, 270), (284, 285, 280, 279), (293, 294, 291, 290), (288, 281, 285), (295, 269, 294, 293), (293, 290, 278, 274), (294, 281, 291), (286, 289, 292, 266), (269, 281, 294), (287, 284, 282, 267), (287, 288, 285, 284), (289, 271, 275, 292), (295, 293, 274, 271), (312, 313, 298, 300), (307, 311, 303), (303, 311, 299), (314, 309, 313, 312), (309, 310, 307, 306), (306, 307, 303, 302), (313, 316, 296, 298), (320, 317, 297, 308), (309, 306, 316, 313), (310, 311, 307), (301, 304, 305), (302, 325, 301, 319), (321, 311, 318), (315, 311, 310), (302, 303, 299, 325), (320, 321, 318, 317), (306, 302, 319, 316), (297, 312, 300), (314, 315, 310, 309), (323, 324, 321, 320), (318, 311, 315), (325, 299, 324, 323), (323, 320, 308, 304), (324, 311, 321), (316, 319, 322, 296), (299, 311, 324), (317, 314, 312, 297), (317, 318, 315, 314), (319, 301, 305, 322), (325, 323, 304, 301), (342, 343, 328, 330), (337, 341, 333), (333, 341, 329), (344, 339, 343, 342), (339, 340, 337, 336), (336, 337, 333, 332), (343, 346, 326, 328), (350, 347, 327, 338), (339, 336, 346, 343), (340, 341, 337), (331, 334, 335), (332, 355, 331, 349), (351, 341, 348), (345, 341, 340), (332, 333, 329, 355), (350, 351, 348, 347), (336, 332, 349, 346), (327, 342, 330), (344, 345, 340, 339), (353, 354, 351, 350), (348, 341, 345), (355, 329, 354, 353), (353, 350, 338, 334), (354, 341, 351), (346, 349, 352, 326), (329, 341, 354), (347, 344, 342, 327), (347, 348, 345, 344), (349, 331, 335, 352), (355, 353, 334, 331), (372, 373, 358, 360), (367, 371, 363), (363, 371, 359), (374, 369, 373, 372), (369, 370, 367, 366), (366, 367, 363, 362), (373, 376, 356, 358), (380, 377, 357, 368), (369, 366, 376, 373), (370, 371, 367), (361, 364, 365), (362, 385, 361, 379), (381, 371, 378), (375, 371, 370), (362, 363, 359, 385), (380, 381, 378, 377), (366, 362, 379, 376), (357, 372, 360), (374, 375, 370, 369), (383, 384, 381, 380), (378, 371, 375), (385, 359, 384, 383), (383, 380, 368, 364), (384, 371, 381), (376, 379, 382, 356), (359, 371, 384), (377, 374, 372, 357), (377, 378, 375, 374), (379, 361, 365, 382), (385, 383, 364, 361), (402, 403, 388, 390), (397, 401, 393), (393, 401, 389), (404, 399, 403, 402), (399, 400, 397, 396), (396, 397, 393, 392), (403, 406, 386, 388), (410, 407, 387, 398), (399, 396, 406, 403), (400, 401, 397), (391, 394, 395), (392, 415, 391, 409), (411, 401, 408), (405, 401, 400), (392, 393, 389, 415), (410, 411, 408, 407), (396, 392, 409, 406), (387, 402, 390), (404, 405, 400, 399), (413, 414, 411, 410), (408, 401, 405), (415, 389, 414, 413), (413, 410, 398, 394), (414, 401, 411), (406, 409, 412, 386), (389, 401, 414), (407, 404, 402, 387), (407, 408, 405, 404), (409, 391, 395, 412), (415, 413, 394, 391), (432, 433, 418, 420), (427, 431, 423), (423, 431, 419), (434, 429, 433, 432), (429, 430, 427, 426), (426, 427, 423, 422), (433, 436, 416, 418), (440, 437, 417, 428), (429, 426, 436, 433), (430, 431, 427), (421, 424, 425), (422, 445, 421, 439), (441, 431, 438), (435, 431, 430), (422, 423, 419, 445), (440, 441, 438, 437), (426, 422, 439, 436), (417, 432, 420), (434, 435, 430, 429), (443, 444, 441, 440), (438, 431, 435), (445, 419, 444, 443), (443, 440, 428, 424), (444, 431, 441), (436, 439, 442, 416), (419, 431, 444), (437, 434, 432, 417), (437, 438, 435, 434), (439, 421, 425, 442), (445, 443, 424, 421), (462, 463, 448, 450), (457, 461, 453), (453, 461, 449), (464, 459, 463, 462), (459, 460, 457, 456), (456, 457, 453, 452), (463, 466, 446, 448), (470, 467, 447, 458), (459, 456, 466, 463), (460, 461, 457), (451, 454, 455), (452, 475, 451, 469), (471, 461, 468), (465, 461, 460), (452, 453, 449, 475), (470, 471, 468, 467), (456, 452, 469, 466), (447, 462, 450), (464, 465, 460, 459), (473, 474, 471, 470), (468, 461, 465), (475, 449, 474, 473), (473, 470, 458, 454), (474, 461, 471), (466, 469, 472, 446), (449, 461, 474), (467, 464, 462, 447), (467, 468, 465, 464), (469, 451, 455, 472), (475, 473, 454, 451), (492, 493, 478, 480), (487, 491, 483), (483, 491, 479), (494, 489, 493, 492), (489, 490, 487, 486), (486, 487, 483, 482), (493, 496, 476, 478), (500, 497, 477, 488), (489, 486, 496, 493), (490, 491, 487), (481, 484, 485), (482, 505, 481, 499), (501, 491, 498), (495, 491, 490), (482, 483, 479, 505), (500, 501, 498, 497), (486, 482, 499, 496), (477, 492, 480), (494, 495, 490, 489), (503, 504, 501, 500), (498, 491, 495), (505, 479, 504, 503), (503, 500, 488, 484), (504, 491, 501), (496, 499, 502, 476), (479, 491, 504), (497, 494, 492, 477), (497, 498, 495, 494), (499, 481, 485, 502), (505, 503, 484, 481), (522, 523, 508, 510), (517, 521, 513), (513, 521, 509), (524, 519, 523, 522), (519, 520, 517, 516), (516, 517, 513, 512), (523, 526, 506, 508), (530, 527, 507, 518), (519, 516, 526, 523), (520, 521, 517), (511, 514, 515), (512, 535, 511, 529), (531, 521, 528), (525, 521, 520), (512, 513, 509, 535), (530, 531, 528, 527), (516, 512, 529, 526), (507, 522, 510), (524, 525, 520, 519), (533, 534, 531, 530), (528, 521, 525), (535, 509, 534, 533), (533, 530, 518, 514), (534, 521, 531), (526, 529, 532, 506), (509, 521, 534), (527, 524, 522, 507), (527, 528, 525, 524), (529, 511, 515, 532), (535, 533, 514, 511), (552, 553, 538, 540), (547, 551, 543), (543, 551, 539), (554, 549, 553, 552), (549, 550, 547, 546), (546, 547, 543, 542), (553, 556, 536, 538), (560, 557, 537, 548), (549, 546, 556, 553), (550, 551, 547), (541, 544, 545), (542, 565, 541, 559), (561, 551, 558), (555, 551, 550), (542, 543, 539, 565), (560, 561, 558, 557), (546, 542, 559, 556), (537, 552, 540), (554, 555, 550, 549), (563, 564, 561, 560), (558, 551, 555), (565, 539, 564, 563), (563, 560, 548, 544), (564, 551, 561), (556, 559, 562, 536), (539, 551, 564), (557, 554, 552, 537), (557, 558, 555, 554), (559, 541, 545, 562), (565, 563, 544, 541), (582, 583, 568, 570), (577, 581, 573), (573, 581, 569), (584, 579, 583, 582), (579, 580, 577, 576), (576, 577, 573, 572), (583, 586, 566, 568), (590, 587, 567, 578), (579, 576, 586, 583), (580, 581, 577), (571, 574, 575), (572, 595, 571, 589), (591, 581, 588), (585, 581, 580), (572, 573, 569, 595), (590, 591, 588, 587), (576, 572, 589, 586), (567, 582, 570), (584, 585, 580, 579), (593, 594, 591, 590), (588, 581, 585), (595, 569, 594, 593), (593, 590, 578, 574), (594, 581, 591), (586, 589, 592, 566), (569, 581, 594), (587, 584, 582, 567), (587, 588, 585, 584), (589, 571, 575, 592), (595, 593, 574, 571), (612, 613, 598, 600), (607, 611, 603), (603, 611, 599), (614, 609, 613, 612), (609, 610, 607, 606), (606, 607, 603, 602), (613, 616, 596, 598), (620, 617, 597, 608), (609, 606, 616, 613), (610, 611, 607), (601, 604, 605), (602, 625, 601, 619), (621, 611, 618), (615, 611, 610), (602, 603, 599, 625), (620, 621, 618, 617), (606, 602, 619, 616), (597, 612, 600), (614, 615, 610, 609), (623, 624, 621, 620), (618, 611, 615), (625, 599, 624, 623), (623, 620, 608, 604), (624, 611, 621), (616, 619, 622, 596), (599, 611, 624), (617, 614, 612, 597), (617, 618, 615, 614), (619, 601, 605, 622), (625, 623, 604, 601), (642, 643, 628, 630), (637, 641, 633), (633, 641, 629), (644, 639, 643, 642), (639, 640, 637, 636), (636, 637, 633, 632), (643, 646, 626, 628), (650, 647, 627, 638), (639, 636, 646, 643), (640, 641, 637), (631, 634, 635), (632, 655, 631, 649), (651, 641, 648), (645, 641, 640), (632, 633, 629, 655), (650, 651, 648, 647), (636, 632, 649, 646), (627, 642, 630), (644, 645, 640, 639), (653, 654, 651, 650), (648, 641, 645), (655, 629, 654, 653), (653, 650, 638, 634), (654, 641, 651), (646, 649, 652, 626), (629, 641, 654), (647, 644, 642, 627), (647, 648, 645, 644), (649, 631, 635, 652), (655, 653, 634, 631)])
me_cube_004.polygons.foreach_set('material_index', [0, 0, 0, 0, 0, 0, 0, 0, 0, 0, 0, 0, 0, 0, 0, 0, 0, 0, 0, 0, 0, 0, 0, 0, 0, 0, 0, 0, 0, 0, 0, 0, 0, 0, 0, 0, 0, 0, 0, 0, 0, 0, 1, 1, 1, 1, 1, 1, 1, 1, 1, 1, 1, 1, 1, 1, 1, 1, 1, 1, 1, 1, 1, 1, 1, 1, 1, 1, 1, 1, 1, 1, 1, 1, 1, 1, 1, 1, 1, 1, 1, 1, 1, 1, 1, 1, 1, 1, 1, 1, 1, 1, 1, 1, 1, 1, 1, 1, 1, 1, 1, 1, 1, 1, 1, 1, 1, 1, 1, 1, 1, 1, 1, 1, 1, 1, 1, 1, 1, 1, 1, 1, 1, 1, 1, 1, 1, 1, 1, 1, 1, 1, 1, 1, 1, 1, 1, 1, 1, 1, 1, 1, 1, 1, 1, 1, 1, 1, 1, 1, 1, 1, 1, 1, 1, 1, 1, 1, 1, 1, 1, 1, 1, 1, 1, 1, 1, 1, 1, 1, 1, 1, 1, 1, 1, 1, 1, 1, 1, 1, 1, 1, 1, 1, 1, 1, 1, 1, 1, 1, 1, 1, 1, 1, 1, 1, 1, 1, 1, 1, 1, 1, 1, 1, 1, 1, 1, 1, 1, 1, 1, 1, 1, 1, 1, 1, 1, 1, 1, 1, 1, 1, 1, 1, 1, 1, 1, 1, 1, 1, 1, 1, 1, 1, 1, 1, 1, 1, 1, 1, 1, 1, 1, 1, 1, 1, 1, 1, 1, 1, 1, 1, 1, 1, 1, 1, 1, 1, 1, 1, 1, 1, 1, 1, 1, 1, 1, 1, 1, 1, 1, 1, 1, 1, 1, 1, 1, 1, 1, 1, 1, 1, 1, 1, 1, 1, 1, 1, 1, 1, 1, 1, 1, 1, 1, 1, 1, 1, 1, 1, 1, 1, 1, 1, 1, 1, 1, 1, 1, 1, 1, 1, 1, 1, 1, 1, 1, 1, 1, 1, 1, 1, 1, 1, 1, 1, 1, 1, 1, 1, 1, 1, 1, 1, 1, 1, 1, 1, 1, 1, 1, 1, 1, 1, 1, 1, 1, 1, 1, 1, 1, 1, 1, 1, 1, 1, 1, 1, 1, 1, 1, 1, 1, 1, 1, 1, 1, 1, 1, 1, 1, 1, 1, 1, 1, 1, 1, 1, 1, 1, 1, 1, 1, 1, 1, 1, 1, 1, 1, 1, 1, 1, 1, 1, 1, 1, 1, 1, 1, 1, 1, 1, 1, 1, 1, 1, 1, 1, 1, 1, 1, 1, 1, 1, 1, 1, 1, 1, 1, 1, 1, 1, 1, 1, 1, 1, 1, 1, 1, 1, 1, 1, 1, 1, 1, 1, 1, 1, 1, 1, 1, 1, 1, 1, 1, 1, 1, 1, 1, 1, 1, 1, 1, 1, 1, 1, 1, 1, 1, 1, 1, 1, 1, 1, 1, 1, 1, 1, 1, 1, 1, 1, 1, 1, 1, 1, 1, 1, 1, 1, 1, 1, 1, 1, 1, 1, 1, 1, 1, 1, 1, 1, 1, 1, 1, 1, 1, 1, 1, 1, 1, 1, 1, 1, 1, 1, 1, 1, 1, 1, 1, 1, 1, 1, 1, 1, 1, 1, 1, 1, 1, 1, 1, 1, 1, 1, 1, 1, 1, 1, 1, 1, 1, 1, 1, 1, 1, 1, 1, 1, 1, 1, 1, 1, 1, 1, 1, 1, 1, 1, 1, 1, 1, 1, 1, 1, 1, 1, 1, 1, 1, 1, 1, 1, 1, 1, 1, 1, 1, 1, 1, 1, 1, 1, 1, 1, 1, 1, 1, 1, 1, 1, 1, 1, 1, 1, 1, 1, 1, 1, 1, 1, 1, 1, 1, 1, 1, 1, 1, 1, 1, 1, 1, 1, 1, 1, 1, 1, 1, 1, 1, 1, 1, 1, 1, 1, 1, 1, 1, 1, 1, 1, 1, 1, 1, 1, 1, 1, 1, 1, 1, 1, 1, 1, 1, 1, 1, 1, 1, 1, 1, 1])
_uv = me_cube_004.uv_layers.new(name='UVMap')
_uv.uv.foreach_set('vector', [0.6745, 0.1531, 0.6745, 0.09309, 0.6835, 0.09309, 0.6835, 0.1531, 0.1025, 0.7519, 0.05871, 0.7519, 0.05871, 0.03644, 0.1025, 0.03644, 0.642, 0.1644, 0.642, 0.1044, 0.651, 0.1044, 0.651, 0.1644, 0.06276, 0.0365, 0.1016, 0.0365, 0.1016, 0.7519, 0.06276, 0.7519, 0.05892, 0.752, 0.05892, 0.03655, 0.06276, 0.0365, 0.06276, 0.7519, 0.08455, 0.03644, 0.08455, 0.7519, 0.08071, 0.7519, 0.08071, 0.0365, 0.6931, 0.1642, 0.6931, 0.1042, 0.7021, 0.1042, 0.7021, 0.1642, 0.004025, 0.03851, 0.04627, 0.03851, 0.04627, 0.7539, 0.004025, 0.7539, 0.642, 0.2293, 0.642, 0.1693, 0.651, 0.1693, 0.651, 0.2293, 0.04579, 0.7539, 0.00601, 0.7539, 0.00601, 0.03845, 0.04579, 0.03845, 0.04983, 0.0384, 0.04983, 0.7538, 0.04579, 0.7539, 0.04579, 0.03845, 0.02289, 0.7539, 0.02289, 0.03851, 0.02693, 0.03845, 0.02693, 0.7539, 0.6742, 0.08673, 0.6742, 0.02673, 0.6832, 0.02673, 0.6832, 0.08673, 0.1573, 0.7349, 0.1172, 0.7349, 0.1172, 0.0195, 0.1573, 0.0195, 0.6491, 0.03314, 0.6491, 0.09314, 0.6401, 0.09314, 0.6401, 0.03314, 0.1142, 0.01955, 0.1567, 0.01955, 0.1567, 0.735, 0.1142, 0.735, 0.1156, 0.735, 0.1156, 0.01961, 0.1192, 0.01955, 0.1192, 0.735, 0.1394, 0.0195, 0.1394, 0.7349, 0.1358, 0.735, 0.1358, 0.01955, 0.6931, 0.1035, 0.6931, 0.04354, 0.7021, 0.04354, 0.7021, 0.1035, 0.2144, 0.7459, 0.1693, 0.7459, 0.1693, 0.03049, 0.2144, 0.03049, 0.623, 0.2329, 0.623, 0.1729, 0.632, 0.1729, 0.632, 0.2329, 0.1688, 0.03055, 0.213, 0.03055, 0.213, 0.746, 0.1688, 0.746, 0.1665, 0.746, 0.1665, 0.0306, 0.1708, 0.03055, 0.1708, 0.746, 0.1947, 0.03049, 0.1947, 0.7459, 0.1905, 0.746, 0.1905, 0.03055, 0.6931, 0.2249, 0.6931, 0.1649, 0.7021, 0.1649, 0.7021, 0.2249, 0.3357, 0.04877, 0.3744, 0.04877, 0.3744, 0.4553, 0.3357, 0.4553, 0.7548, 0.2253, 0.7548, 0.1653, 0.7638, 0.1653, 0.7638, 0.2253, 0.3746, 0.9314, 0.3346, 0.9314, 0.3346, 0.5249, 0.3746, 0.5249, 0.2495, 0.5249, 0.2495, 0.9314, 0.2467, 0.9314, 0.2467, 0.5249, 0.2247, 0.9314, 0.2247, 0.5249, 0.2276, 0.5249, 0.2276, 0.9314, 0.629, 0.02497, 0.629, 0.08497, 0.62, 0.08497, 0.62, 0.02497, 0.2818, 0.5692, 0.3208, 0.5692, 0.3208, 0.9757, 0.2818, 0.9757, 0.73, 0.2243, 0.73, 0.1643, 0.739, 0.1643, 0.739, 0.2243, 0.3203, 0.47, 0.2812, 0.47, 0.2812, 0.06347, 0.3203, 0.06347, 0.2656, 0.06347, 0.2656, 0.47, 0.2629, 0.47, 0.2629, 0.06347, 0.2421, 0.47, 0.2421, 0.06347, 0.2448, 0.06347, 0.2448, 0.47, 0.6773, 0.2273, 0.6773, 0.1596, 0.6863, 0.1596, 0.6863, 0.2273, 0.6181, 0.3221, 0.6548, 0.2915, 0.6548, 0.9505, 0.6181, 0.9804, 0.6305, 0.09769, 0.6305, 0.165, 0.6215, 0.165, 0.6215, 0.09769, 0.7084, 0.9803, 0.6717, 0.9504, 0.6717, 0.2914, 0.7084, 0.322, 0.764, 0.322, 0.764, 0.9803, 0.7611, 0.9803, 0.7611, 0.322, 0.7432, 0.9505, 0.7432, 0.2915, 0.7461, 0.2914, 0.7461, 0.9504, 0.125, 0.5, 0.0, 0.5, 0.0, 0.5, 0.125, 0.5, 0.75, 0.75, 0.6875, 1.0, 0.625, 0.75, 0.75, 0.5, 0.75, 0.75, 0.625, 0.75, 0.625, 0.5, 0.625, 0.75, 0.5625, 1.0, 0.5, 0.75, 0.875, 0.5, 0.75, 0.5, 0.75, 0.5, 0.875, 0.5, 0.625, 0.5, 0.625, 0.75, 0.5, 0.75, 0.5, 0.5, 0.75, 0.5, 0.625, 0.5, 0.75, 0.5, 0.5, 0.75, 0.4375, 1.0, 0.375, 0.75, 1.0, 0.5, 0.875, 0.5, 0.875, 0.5, 1.0, 0.5, 0.5, 0.5, 0.5, 0.75, 0.375, 0.75, 0.375, 0.5, 0.375, 0.5, 0.25, 0.5, 0.25, 0.5, 0.375, 0.75, 0.3125, 1.0, 0.25, 0.75, 0.25, 0.5, 0.125, 0.5, 0.125, 0.5, 0.25, 0.5, 0.375, 0.5, 0.375, 0.75, 0.25, 0.75, 0.25, 0.5, 0.875, 0.5, 0.75, 0.5, 0.75, 0.5, 0.875, 0.5, 0.25, 0.75, 0.1875, 1.0, 0.125, 0.75, 1.0, 0.5, 0.875, 0.5, 0.875, 0.5, 1.0, 0.5, 0.25, 0.5, 0.25, 0.75, 0.125, 0.75, 0.125, 0.5, 0.5, 0.5, 0.375, 0.5, 0.375, 0.5, 0.5, 0.5, 0.125, 0.75, 0.0625, 1.0, 0.0, 0.75, 0.125, 0.5, 0.0, 0.5, 0.0, 0.5, 0.125, 0.5, 0.125, 0.5, 0.125, 0.75, 0.0, 0.75, 0.0, 0.5, 0.75, 0.5, 0.625, 0.5, 0.625, 0.5, 0.75, 0.5, 1.0, 0.75, 0.9375, 1.0, 0.875, 0.75, 0.25, 0.5, 0.125, 0.5, 0.125, 0.5, 0.25, 0.5, 1.0, 0.5, 1.0, 0.75, 0.875, 0.75, 0.875, 0.5, 0.875, 0.5, 0.875, 0.75, 0.75, 0.75, 0.75, 0.5, 0.375, 0.5, 0.25, 0.5, 0.25, 0.5, 0.375, 0.5, 0.875, 0.75, 0.8125, 1.0, 0.75, 0.75, 0.625, 0.5, 0.5, 0.5, 0.5, 0.5, 0.625, 0.5, 0.25, 0.5, 0.125, 0.5, 0.125, 0.5, 0.25, 0.5, 1.0, 0.75, 0.9375, 1.0, 0.875, 0.75, 0.875, 0.75, 0.8125, 1.0, 0.75, 0.75, 0.25, 0.5, 0.125, 0.5, 0.125, 0.5, 0.25, 0.5, 0.125, 0.5, 0.125, 0.75, 0.0, 0.75, 0.0, 0.5, 1.0, 0.5, 1.0, 0.75, 0.875, 0.75, 0.875, 0.5, 0.125, 0.5, 0.0, 0.5, 0.0, 0.5, 0.125, 0.5, 0.5, 0.5, 0.375, 0.5, 0.375, 0.5, 0.5, 0.5, 0.125, 0.5, 0.0, 0.5, 0.0, 0.5, 0.125, 0.5, 0.125, 0.75, 0.0625, 1.0, 0.0, 0.75, 0.75, 0.5, 0.625, 0.5, 0.75, 0.5, 0.875, 0.5, 0.75, 0.5, 0.75, 0.5, 0.875, 0.5, 0.5, 0.75, 0.4375, 1.0, 0.375, 0.75, 0.25, 0.75, 0.1875, 1.0, 0.125, 0.75, 0.875, 0.5, 0.875, 0.75, 0.75, 0.75, 0.75, 0.5, 0.5, 0.5, 0.5, 0.75, 0.375, 0.75, 0.375, 0.5, 1.0, 0.5, 0.875, 0.5, 0.875, 0.5, 1.0, 0.5, 0.375, 0.5, 0.25, 0.5, 0.25, 0.5, 0.25, 0.5, 0.25, 0.75, 0.125, 0.75, 0.125, 0.5, 0.625, 0.5, 0.625, 0.75, 0.5, 0.75, 0.5, 0.5, 0.375, 0.75, 0.3125, 1.0, 0.25, 0.75, 0.75, 0.5, 0.75, 0.75, 0.625, 0.75, 0.625, 0.5, 0.625, 0.5, 0.5, 0.5, 0.5, 0.5, 0.625, 0.5, 0.625, 0.75, 0.5625, 1.0, 0.5, 0.75, 1.0, 0.5, 0.875, 0.5, 0.875, 0.5, 1.0, 0.5, 0.75, 0.75, 0.6875, 1.0, 0.625, 0.75, 0.375, 0.5, 0.25, 0.5, 0.25, 0.5, 0.375, 0.5, 0.375, 0.5, 0.375, 0.75, 0.25, 0.75, 0.25, 0.5, 0.875, 0.5, 0.75, 0.5, 0.75, 0.5, 0.875, 0.5, 0.75, 0.5, 0.625, 0.5, 0.625, 0.5, 0.75, 0.5, 0.25, 0.5, 0.125, 0.5, 0.125, 0.5, 0.25, 0.5, 1.0, 0.75, 0.9375, 1.0, 0.875, 0.75, 0.875, 0.75, 0.8125, 1.0, 0.75, 0.75, 0.25, 0.5, 0.125, 0.5, 0.125, 0.5, 0.25, 0.5, 0.125, 0.5, 0.125, 0.75, 0.0, 0.75, 0.0, 0.5, 1.0, 0.5, 1.0, 0.75, 0.875, 0.75, 0.875, 0.5, 0.125, 0.5, 0.0, 0.5, 0.0, 0.5, 0.125, 0.5, 0.5, 0.5, 0.375, 0.5, 0.375, 0.5, 0.5, 0.5, 0.125, 0.5, 0.0, 0.5, 0.0, 0.5, 0.125, 0.5, 0.125, 0.75, 0.0625, 1.0, 0.0, 0.75, 0.75, 0.5, 0.625, 0.5, 0.75, 0.5, 0.875, 0.5, 0.75, 0.5, 0.75, 0.5, 0.875, 0.5, 0.5, 0.75, 0.4375, 1.0, 0.375, 0.75, 0.25, 0.75, 0.1875, 1.0, 0.125, 0.75, 0.875, 0.5, 0.875, 0.75, 0.75, 0.75, 0.75, 0.5, 0.5, 0.5, 0.5, 0.75, 0.375, 0.75, 0.375, 0.5, 1.0, 0.5, 0.875, 0.5, 0.875, 0.5, 1.0, 0.5, 0.375, 0.5, 0.25, 0.5, 0.25, 0.5, 0.25, 0.5, 0.25, 0.75, 0.125, 0.75, 0.125, 0.5, 0.625, 0.5, 0.625, 0.75, 0.5, 0.75, 0.5, 0.5, 0.375, 0.75, 0.3125, 1.0, 0.25, 0.75, 0.75, 0.5, 0.75, 0.75, 0.625, 0.75, 0.625, 0.5, 0.625, 0.5, 0.5, 0.5, 0.5, 0.5, 0.625, 0.5, 0.625, 0.75, 0.5625, 1.0, 0.5, 0.75, 1.0, 0.5, 0.875, 0.5, 0.875, 0.5, 1.0, 0.5, 0.75, 0.75, 0.6875, 1.0, 0.625, 0.75, 0.375, 0.5, 0.25, 0.5, 0.25, 0.5, 0.375, 0.5, 0.375, 0.5, 0.375, 0.75, 0.25, 0.75, 0.25, 0.5, 0.875, 0.5, 0.75, 0.5, 0.75, 0.5, 0.875, 0.5, 0.75, 0.5, 0.625, 0.5, 0.625, 0.5, 0.75, 0.5, 0.25, 0.5, 0.125, 0.5, 0.125, 0.5, 0.25, 0.5, 1.0, 0.75, 0.9375, 1.0, 0.875, 0.75, 0.875, 0.75, 0.8125, 1.0, 0.75, 0.75, 0.25, 0.5, 0.125, 0.5, 0.125, 0.5, 0.25, 0.5, 0.125, 0.5, 0.125, 0.75, 0.0, 0.75, 0.0, 0.5, 1.0, 0.5, 1.0, 0.75, 0.875, 0.75, 0.875, 0.5, 0.125, 0.5, 0.0, 0.5, 0.0, 0.5, 0.125, 0.5, 0.5, 0.5, 0.375, 0.5, 0.375, 0.5, 0.5, 0.5, 0.125, 0.5, 0.0, 0.5, 0.0, 0.5, 0.125, 0.5, 0.125, 0.75, 0.0625, 1.0, 0.0, 0.75, 0.75, 0.5, 0.625, 0.5, 0.75, 0.5, 0.875, 0.5, 0.75, 0.5, 0.75, 0.5, 0.875, 0.5, 0.5, 0.75, 0.4375, 1.0, 0.375, 0.75, 0.25, 0.75, 0.1875, 1.0, 0.125, 0.75, 0.875, 0.5, 0.875, 0.75, 0.75, 0.75, 0.75, 0.5, 0.5, 0.5, 0.5, 0.75, 0.375, 0.75, 0.375, 0.5, 1.0, 0.5, 0.875, 0.5, 0.875, 0.5, 1.0, 0.5, 0.375, 0.5, 0.25, 0.5, 0.25, 0.5, 0.25, 0.5, 0.25, 0.75, 0.125, 0.75, 0.125, 0.5, 0.625, 0.5, 0.625, 0.75, 0.5, 0.75, 0.5, 0.5, 0.375, 0.75, 0.3125, 1.0, 0.25, 0.75, 0.75, 0.5, 0.75, 0.75, 0.625, 0.75, 0.625, 0.5, 0.625, 0.5, 0.5, 0.5, 0.5, 0.5, 0.625, 0.5, 0.625, 0.75, 0.5625, 1.0, 0.5, 0.75, 1.0, 0.5, 0.875, 0.5, 0.875, 0.5, 1.0, 0.5, 0.75, 0.75, 0.6875, 1.0, 0.625, 0.75, 0.375, 0.5, 0.25, 0.5, 0.25, 0.5, 0.375, 0.5, 0.375, 0.5, 0.375, 0.75, 0.25, 0.75, 0.25, 0.5, 0.875, 0.5, 0.75, 0.5, 0.75, 0.5, 0.875, 0.5, 0.75, 0.5, 0.625, 0.5, 0.625, 0.5, 0.75, 0.5, 0.25, 0.5, 0.125, 0.5, 0.125, 0.5, 0.25, 0.5, 1.0, 0.75, 0.9375, 1.0, 0.875, 0.75, 0.875, 0.75, 0.8125, 1.0, 0.75, 0.75, 0.25, 0.5, 0.125, 0.5, 0.125, 0.5, 0.25, 0.5, 0.125, 0.5, 0.125, 0.75, 0.0, 0.75, 0.0, 0.5, 1.0, 0.5, 1.0, 0.75, 0.875, 0.75, 0.875, 0.5, 0.125, 0.5, 0.0, 0.5, 0.0, 0.5, 0.125, 0.5, 0.5, 0.5, 0.375, 0.5, 0.375, 0.5, 0.5, 0.5, 0.125, 0.5, 0.0, 0.5, 0.0, 0.5, 0.125, 0.5, 0.125, 0.75, 0.0625, 1.0, 0.0, 0.75, 0.75, 0.5, 0.625, 0.5, 0.75, 0.5, 0.875, 0.5, 0.75, 0.5, 0.75, 0.5, 0.875, 0.5, 0.5, 0.75, 0.4375, 1.0, 0.375, 0.75, 0.25, 0.75, 0.1875, 1.0, 0.125, 0.75, 0.875, 0.5, 0.875, 0.75, 0.75, 0.75, 0.75, 0.5, 0.5, 0.5, 0.5, 0.75, 0.375, 0.75, 0.375, 0.5, 1.0, 0.5, 0.875, 0.5, 0.875, 0.5, 1.0, 0.5, 0.375, 0.5, 0.25, 0.5, 0.25, 0.5, 0.25, 0.5, 0.25, 0.75, 0.125, 0.75, 0.125, 0.5, 0.625, 0.5, 0.625, 0.75, 0.5, 0.75, 0.5, 0.5, 0.375, 0.75, 0.3125, 1.0, 0.25, 0.75, 0.75, 0.5, 0.75, 0.75, 0.625, 0.75, 0.625, 0.5, 0.625, 0.5, 0.5, 0.5, 0.5, 0.5, 0.625, 0.5, 0.625, 0.75, 0.5625, 1.0, 0.5, 0.75, 1.0, 0.5, 0.875, 0.5, 0.875, 0.5, 1.0, 0.5, 0.75, 0.75, 0.6875, 1.0, 0.625, 0.75, 0.375, 0.5, 0.25, 0.5, 0.25, 0.5, 0.375, 0.5, 0.375, 0.5, 0.375, 0.75, 0.25, 0.75, 0.25, 0.5, 0.875, 0.5, 0.75, 0.5, 0.75, 0.5, 0.875, 0.5, 0.75, 0.5, 0.625, 0.5, 0.625, 0.5, 0.75, 0.5, 0.25, 0.5, 0.125, 0.5, 0.125, 0.5, 0.25, 0.5, 1.0, 0.75, 0.9375, 1.0, 0.875, 0.75, 0.875, 0.75, 0.8125, 1.0, 0.75, 0.75, 0.25, 0.5, 0.125, 0.5, 0.125, 0.5, 0.25, 0.5, 0.125, 0.5, 0.125, 0.75, 0.0, 0.75, 0.0, 0.5, 1.0, 0.5, 1.0, 0.75, 0.875, 0.75, 0.875, 0.5, 0.125, 0.5, 0.0, 0.5, 0.0, 0.5, 0.125, 0.5, 0.5, 0.5, 0.375, 0.5, 0.375, 0.5, 0.5, 0.5, 0.125, 0.5, 0.0, 0.5, 0.0, 0.5, 0.125, 0.5, 0.125, 0.75, 0.0625, 1.0, 0.0, 0.75, 0.75, 0.5, 0.625, 0.5, 0.75, 0.5, 0.875, 0.5, 0.75, 0.5, 0.75, 0.5, 0.875, 0.5, 0.5, 0.75, 0.4375, 1.0, 0.375, 0.75, 0.25, 0.75, 0.1875, 1.0, 0.125, 0.75, 0.875, 0.5, 0.875, 0.75, 0.75, 0.75, 0.75, 0.5, 0.5, 0.5, 0.5, 0.75, 0.375, 0.75, 0.375, 0.5, 1.0, 0.5, 0.875, 0.5, 0.875, 0.5, 1.0, 0.5, 0.375, 0.5, 0.25, 0.5, 0.25, 0.5, 0.25, 0.5, 0.25, 0.75, 0.125, 0.75, 0.125, 0.5, 0.625, 0.5, 0.625, 0.75, 0.5, 0.75, 0.5, 0.5, 0.375, 0.75, 0.3125, 1.0, 0.25, 0.75, 0.75, 0.5, 0.75, 0.75, 0.625, 0.75, 0.625, 0.5, 0.625, 0.5, 0.5, 0.5, 0.5, 0.5, 0.625, 0.5, 0.625, 0.75, 0.5625, 1.0, 0.5, 0.75, 1.0, 0.5, 0.875, 0.5, 0.875, 0.5, 1.0, 0.5, 0.75, 0.75, 0.6875, 1.0, 0.625, 0.75, 0.375, 0.5, 0.25, 0.5, 0.25, 0.5, 0.375, 0.5, 0.375, 0.5, 0.375, 0.75, 0.25, 0.75, 0.25, 0.5, 0.875, 0.5, 0.75, 0.5, 0.75, 0.5, 0.875, 0.5, 0.75, 0.5, 0.625, 0.5, 0.625, 0.5, 0.75, 0.5, 0.25, 0.5, 0.125, 0.5, 0.125, 0.5, 0.25, 0.5, 1.0, 0.75, 0.9375, 1.0, 0.875, 0.75, 0.875, 0.75, 0.8125, 1.0, 0.75, 0.75, 0.25, 0.5, 0.125, 0.5, 0.125, 0.5, 0.25, 0.5, 0.125, 0.5, 0.125, 0.75, 0.0, 0.75, 0.0, 0.5, 1.0, 0.5, 1.0, 0.75, 0.875, 0.75, 0.875, 0.5, 0.125, 0.5, 0.0, 0.5, 0.0, 0.5, 0.125, 0.5, 0.5, 0.5, 0.375, 0.5, 0.375, 0.5, 0.5, 0.5, 0.125, 0.5, 0.0, 0.5, 0.0, 0.5, 0.125, 0.5, 0.125, 0.75, 0.0625, 1.0, 0.0, 0.75, 0.75, 0.5, 0.625, 0.5, 0.75, 0.5, 0.875, 0.5, 0.75, 0.5, 0.75, 0.5, 0.875, 0.5, 0.5, 0.75, 0.4375, 1.0, 0.375, 0.75, 0.25, 0.75, 0.1875, 1.0, 0.125, 0.75, 0.875, 0.5, 0.875, 0.75, 0.75, 0.75, 0.75, 0.5, 0.5, 0.5, 0.5, 0.75, 0.375, 0.75, 0.375, 0.5, 1.0, 0.5, 0.875, 0.5, 0.875, 0.5, 1.0, 0.5, 0.375, 0.5, 0.25, 0.5, 0.25, 0.5, 0.25, 0.5, 0.25, 0.75, 0.125, 0.75, 0.125, 0.5, 0.625, 0.5, 0.625, 0.75, 0.5, 0.75, 0.5, 0.5, 0.375, 0.75, 0.3125, 1.0, 0.25, 0.75, 0.75, 0.5, 0.75, 0.75, 0.625, 0.75, 0.625, 0.5, 0.625, 0.5, 0.5, 0.5, 0.5, 0.5, 0.625, 0.5, 0.625, 0.75, 0.5625, 1.0, 0.5, 0.75, 1.0, 0.5, 0.875, 0.5, 0.875, 0.5, 1.0, 0.5, 0.75, 0.75, 0.6875, 1.0, 0.625, 0.75, 0.375, 0.5, 0.25, 0.5, 0.25, 0.5, 0.375, 0.5, 0.375, 0.5, 0.375, 0.75, 0.25, 0.75, 0.25, 0.5, 0.875, 0.5, 0.75, 0.5, 0.75, 0.5, 0.875, 0.5, 0.75, 0.5, 0.625, 0.5, 0.625, 0.5, 0.75, 0.5, 0.25, 0.5, 0.125, 0.5, 0.125, 0.5, 0.25, 0.5, 1.0, 0.75, 0.9375, 1.0, 0.875, 0.75, 0.875, 0.75, 0.8125, 1.0, 0.75, 0.75, 0.25, 0.5, 0.125, 0.5, 0.125, 0.5, 0.25, 0.5, 0.125, 0.5, 0.125, 0.75, 0.0, 0.75, 0.0, 0.5, 1.0, 0.5, 1.0, 0.75, 0.875, 0.75, 0.875, 0.5, 0.125, 0.5, 0.0, 0.5, 0.0, 0.5, 0.125, 0.5, 0.5, 0.5, 0.375, 0.5, 0.375, 0.5, 0.5, 0.5, 0.125, 0.5, 0.0, 0.5, 0.0, 0.5, 0.125, 0.5, 0.125, 0.75, 0.0625, 1.0, 0.0, 0.75, 0.75, 0.5, 0.625, 0.5, 0.75, 0.5, 0.875, 0.5, 0.75, 0.5, 0.75, 0.5, 0.875, 0.5, 0.5, 0.75, 0.4375, 1.0, 0.375, 0.75, 0.25, 0.75, 0.1875, 1.0, 0.125, 0.75, 0.875, 0.5, 0.875, 0.75, 0.75, 0.75, 0.75, 0.5, 0.5, 0.5, 0.5, 0.75, 0.375, 0.75, 0.375, 0.5, 1.0, 0.5, 0.875, 0.5, 0.875, 0.5, 1.0, 0.5, 0.375, 0.5, 0.25, 0.5, 0.25, 0.5, 0.25, 0.5, 0.25, 0.75, 0.125, 0.75, 0.125, 0.5, 0.625, 0.5, 0.625, 0.75, 0.5, 0.75, 0.5, 0.5, 0.375, 0.75, 0.3125, 1.0, 0.25, 0.75, 0.75, 0.5, 0.75, 0.75, 0.625, 0.75, 0.625, 0.5, 0.625, 0.5, 0.5, 0.5, 0.5, 0.5, 0.625, 0.5, 0.625, 0.75, 0.5625, 1.0, 0.5, 0.75, 1.0, 0.5, 0.875, 0.5, 0.875, 0.5, 1.0, 0.5, 0.75, 0.75, 0.6875, 1.0, 0.625, 0.75, 0.375, 0.5, 0.25, 0.5, 0.25, 0.5, 0.375, 0.5, 0.375, 0.5, 0.375, 0.75, 0.25, 0.75, 0.25, 0.5, 0.875, 0.5, 0.75, 0.5, 0.75, 0.5, 0.875, 0.5, 0.75, 0.5, 0.625, 0.5, 0.625, 0.5, 0.75, 0.5, 0.25, 0.5, 0.125, 0.5, 0.125, 0.5, 0.25, 0.5, 1.0, 0.75, 0.9375, 1.0, 0.875, 0.75, 0.875, 0.75, 0.8125, 1.0, 0.75, 0.75, 0.25, 0.5, 0.125, 0.5, 0.125, 0.5, 0.25, 0.5, 0.125, 0.5, 0.125, 0.75, 0.0, 0.75, 0.0, 0.5, 1.0, 0.5, 1.0, 0.75, 0.875, 0.75, 0.875, 0.5, 0.125, 0.5, 0.0, 0.5, 0.0, 0.5, 0.125, 0.5, 0.5, 0.5, 0.375, 0.5, 0.375, 0.5, 0.5, 0.5, 0.125, 0.5, 0.0, 0.5, 0.0, 0.5, 0.125, 0.5, 0.125, 0.75, 0.0625, 1.0, 0.0, 0.75, 0.75, 0.5, 0.625, 0.5, 0.75, 0.5, 0.875, 0.5, 0.75, 0.5, 0.75, 0.5, 0.875, 0.5, 0.5, 0.75, 0.4375, 1.0, 0.375, 0.75, 0.25, 0.75, 0.1875, 1.0, 0.125, 0.75, 0.875, 0.5, 0.875, 0.75, 0.75, 0.75, 0.75, 0.5, 0.5, 0.5, 0.5, 0.75, 0.375, 0.75, 0.375, 0.5, 1.0, 0.5, 0.875, 0.5, 0.875, 0.5, 1.0, 0.5, 0.375, 0.5, 0.25, 0.5, 0.25, 0.5, 0.25, 0.5, 0.25, 0.75, 0.125, 0.75, 0.125, 0.5, 0.625, 0.5, 0.625, 0.75, 0.5, 0.75, 0.5, 0.5, 0.375, 0.75, 0.3125, 1.0, 0.25, 0.75, 0.75, 0.5, 0.75, 0.75, 0.625, 0.75, 0.625, 0.5, 0.625, 0.5, 0.5, 0.5, 0.5, 0.5, 0.625, 0.5, 0.625, 0.75, 0.5625, 1.0, 0.5, 0.75, 1.0, 0.5, 0.875, 0.5, 0.875, 0.5, 1.0, 0.5, 0.75, 0.75, 0.6875, 1.0, 0.625, 0.75, 0.375, 0.5, 0.25, 0.5, 0.25, 0.5, 0.375, 0.5, 0.375, 0.5, 0.375, 0.75, 0.25, 0.75, 0.25, 0.5, 0.875, 0.5, 0.75, 0.5, 0.75, 0.5, 0.875, 0.5, 0.75, 0.5, 0.625, 0.5, 0.625, 0.5, 0.75, 0.5, 0.25, 0.5, 0.125, 0.5, 0.125, 0.5, 0.25, 0.5, 1.0, 0.75, 0.9375, 1.0, 0.875, 0.75, 0.875, 0.75, 0.8125, 1.0, 0.75, 0.75, 0.25, 0.5, 0.125, 0.5, 0.125, 0.5, 0.25, 0.5, 0.125, 0.5, 0.125, 0.75, 0.0, 0.75, 0.0, 0.5, 1.0, 0.5, 1.0, 0.75, 0.875, 0.75, 0.875, 0.5, 0.125, 0.5, 0.0, 0.5, 0.0, 0.5, 0.125, 0.5, 0.5, 0.5, 0.375, 0.5, 0.375, 0.5, 0.5, 0.5, 0.125, 0.5, 0.0, 0.5, 0.0, 0.5, 0.125, 0.5, 0.125, 0.75, 0.0625, 1.0, 0.0, 0.75, 0.75, 0.5, 0.625, 0.5, 0.75, 0.5, 0.875, 0.5, 0.75, 0.5, 0.75, 0.5, 0.875, 0.5, 0.5, 0.75, 0.4375, 1.0, 0.375, 0.75, 0.25, 0.75, 0.1875, 1.0, 0.125, 0.75, 0.875, 0.5, 0.875, 0.75, 0.75, 0.75, 0.75, 0.5, 0.5, 0.5, 0.5, 0.75, 0.375, 0.75, 0.375, 0.5, 1.0, 0.5, 0.875, 0.5, 0.875, 0.5, 1.0, 0.5, 0.375, 0.5, 0.25, 0.5, 0.25, 0.5, 0.25, 0.5, 0.25, 0.75, 0.125, 0.75, 0.125, 0.5, 0.625, 0.5, 0.625, 0.75, 0.5, 0.75, 0.5, 0.5, 0.375, 0.75, 0.3125, 1.0, 0.25, 0.75, 0.75, 0.5, 0.75, 0.75, 0.625, 0.75, 0.625, 0.5, 0.625, 0.5, 0.5, 0.5, 0.5, 0.5, 0.625, 0.5, 0.625, 0.75, 0.5625, 1.0, 0.5, 0.75, 1.0, 0.5, 0.875, 0.5, 0.875, 0.5, 1.0, 0.5, 0.75, 0.75, 0.6875, 1.0, 0.625, 0.75, 0.375, 0.5, 0.25, 0.5, 0.25, 0.5, 0.375, 0.5, 0.375, 0.5, 0.375, 0.75, 0.25, 0.75, 0.25, 0.5, 0.875, 0.5, 0.75, 0.5, 0.75, 0.5, 0.875, 0.5, 0.75, 0.5, 0.625, 0.5, 0.625, 0.5, 0.75, 0.5, 0.25, 0.5, 0.125, 0.5, 0.125, 0.5, 0.25, 0.5, 1.0, 0.75, 0.9375, 1.0, 0.875, 0.75, 0.875, 0.75, 0.8125, 1.0, 0.75, 0.75, 0.25, 0.5, 0.125, 0.5, 0.125, 0.5, 0.25, 0.5, 0.125, 0.5, 0.125, 0.75, 0.0, 0.75, 0.0, 0.5, 1.0, 0.5, 1.0, 0.75, 0.875, 0.75, 0.875, 0.5, 0.125, 0.5, 0.0, 0.5, 0.0, 0.5, 0.125, 0.5, 0.5, 0.5, 0.375, 0.5, 0.375, 0.5, 0.5, 0.5, 0.125, 0.5, 0.0, 0.5, 0.0, 0.5, 0.125, 0.5, 0.125, 0.75, 0.0625, 1.0, 0.0, 0.75, 0.75, 0.5, 0.625, 0.5, 0.75, 0.5, 0.875, 0.5, 0.75, 0.5, 0.75, 0.5, 0.875, 0.5, 0.5, 0.75, 0.4375, 1.0, 0.375, 0.75, 0.25, 0.75, 0.1875, 1.0, 0.125, 0.75, 0.875, 0.5, 0.875, 0.75, 0.75, 0.75, 0.75, 0.5, 0.5, 0.5, 0.5, 0.75, 0.375, 0.75, 0.375, 0.5, 1.0, 0.5, 0.875, 0.5, 0.875, 0.5, 1.0, 0.5, 0.375, 0.5, 0.25, 0.5, 0.25, 0.5, 0.25, 0.5, 0.25, 0.75, 0.125, 0.75, 0.125, 0.5, 0.625, 0.5, 0.625, 0.75, 0.5, 0.75, 0.5, 0.5, 0.375, 0.75, 0.3125, 1.0, 0.25, 0.75, 0.75, 0.5, 0.75, 0.75, 0.625, 0.75, 0.625, 0.5, 0.625, 0.5, 0.5, 0.5, 0.5, 0.5, 0.625, 0.5, 0.625, 0.75, 0.5625, 1.0, 0.5, 0.75, 1.0, 0.5, 0.875, 0.5, 0.875, 0.5, 1.0, 0.5, 0.75, 0.75, 0.6875, 1.0, 0.625, 0.75, 0.375, 0.5, 0.25, 0.5, 0.25, 0.5, 0.375, 0.5, 0.375, 0.5, 0.375, 0.75, 0.25, 0.75, 0.25, 0.5, 0.875, 0.5, 0.75, 0.5, 0.75, 0.5, 0.875, 0.5, 0.75, 0.5, 0.625, 0.5, 0.625, 0.5, 0.75, 0.5, 0.25, 0.5, 0.125, 0.5, 0.125, 0.5, 0.25, 0.5, 1.0, 0.75, 0.9375, 1.0, 0.875, 0.75, 0.875, 0.75, 0.8125, 1.0, 0.75, 0.75, 0.25, 0.5, 0.125, 0.5, 0.125, 0.5, 0.25, 0.5, 0.125, 0.5, 0.125, 0.75, 0.0, 0.75, 0.0, 0.5, 1.0, 0.5, 1.0, 0.75, 0.875, 0.75, 0.875, 0.5, 0.125, 0.5, 0.0, 0.5, 0.0, 0.5, 0.125, 0.5, 0.5, 0.5, 0.375, 0.5, 0.375, 0.5, 0.5, 0.5, 0.125, 0.5, 0.0, 0.5, 0.0, 0.5, 0.125, 0.5, 0.125, 0.75, 0.0625, 1.0, 0.0, 0.75, 0.75, 0.5, 0.625, 0.5, 0.75, 0.5, 0.875, 0.5, 0.75, 0.5, 0.75, 0.5, 0.875, 0.5, 0.5, 0.75, 0.4375, 1.0, 0.375, 0.75, 0.25, 0.75, 0.1875, 1.0, 0.125, 0.75, 0.875, 0.5, 0.875, 0.75, 0.75, 0.75, 0.75, 0.5, 0.5, 0.5, 0.5, 0.75, 0.375, 0.75, 0.375, 0.5, 1.0, 0.5, 0.875, 0.5, 0.875, 0.5, 1.0, 0.5, 0.375, 0.5, 0.25, 0.5, 0.25, 0.5, 0.25, 0.5, 0.25, 0.75, 0.125, 0.75, 0.125, 0.5, 0.625, 0.5, 0.625, 0.75, 0.5, 0.75, 0.5, 0.5, 0.375, 0.75, 0.3125, 1.0, 0.25, 0.75, 0.75, 0.5, 0.75, 0.75, 0.625, 0.75, 0.625, 0.5, 0.625, 0.5, 0.5, 0.5, 0.5, 0.5, 0.625, 0.5, 0.625, 0.75, 0.5625, 1.0, 0.5, 0.75, 1.0, 0.5, 0.875, 0.5, 0.875, 0.5, 1.0, 0.5, 0.75, 0.75, 0.6875, 1.0, 0.625, 0.75, 0.375, 0.5, 0.25, 0.5, 0.25, 0.5, 0.375, 0.5, 0.375, 0.5, 0.375, 0.75, 0.25, 0.75, 0.25, 0.5, 0.875, 0.5, 0.75, 0.5, 0.75, 0.5, 0.875, 0.5, 0.75, 0.5, 0.625, 0.5, 0.625, 0.5, 0.75, 0.5, 0.25, 0.5, 0.125, 0.5, 0.125, 0.5, 0.25, 0.5, 1.0, 0.75, 0.9375, 1.0, 0.875, 0.75, 0.875, 0.75, 0.8125, 1.0, 0.75, 0.75, 0.25, 0.5, 0.125, 0.5, 0.125, 0.5, 0.25, 0.5, 0.125, 0.5, 0.125, 0.75, 0.0, 0.75, 0.0, 0.5, 1.0, 0.5, 1.0, 0.75, 0.875, 0.75, 0.875, 0.5, 0.125, 0.5, 0.0, 0.5, 0.0, 0.5, 0.125, 0.5, 0.5, 0.5, 0.375, 0.5, 0.375, 0.5, 0.5, 0.5, 0.125, 0.5, 0.0, 0.5, 0.0, 0.5, 0.125, 0.5, 0.125, 0.75, 0.0625, 1.0, 0.0, 0.75, 0.75, 0.5, 0.625, 0.5, 0.75, 0.5, 0.875, 0.5, 0.75, 0.5, 0.75, 0.5, 0.875, 0.5, 0.5, 0.75, 0.4375, 1.0, 0.375, 0.75, 0.25, 0.75, 0.1875, 1.0, 0.125, 0.75, 0.875, 0.5, 0.875, 0.75, 0.75, 0.75, 0.75, 0.5, 0.5, 0.5, 0.5, 0.75, 0.375, 0.75, 0.375, 0.5, 1.0, 0.5, 0.875, 0.5, 0.875, 0.5, 1.0, 0.5, 0.375, 0.5, 0.25, 0.5, 0.25, 0.5, 0.25, 0.5, 0.25, 0.75, 0.125, 0.75, 0.125, 0.5, 0.625, 0.5, 0.625, 0.75, 0.5, 0.75, 0.5, 0.5, 0.375, 0.75, 0.3125, 1.0, 0.25, 0.75, 0.75, 0.5, 0.75, 0.75, 0.625, 0.75, 0.625, 0.5, 0.625, 0.5, 0.5, 0.5, 0.5, 0.5, 0.625, 0.5, 0.625, 0.75, 0.5625, 1.0, 0.5, 0.75, 1.0, 0.5, 0.875, 0.5, 0.875, 0.5, 1.0, 0.5, 0.75, 0.75, 0.6875, 1.0, 0.625, 0.75, 0.375, 0.5, 0.25, 0.5, 0.25, 0.5, 0.375, 0.5, 0.375, 0.5, 0.375, 0.75, 0.25, 0.75, 0.25, 0.5, 0.875, 0.5, 0.75, 0.5, 0.75, 0.5, 0.875, 0.5, 0.75, 0.5, 0.625, 0.5, 0.625, 0.5, 0.75, 0.5, 0.25, 0.5, 0.125, 0.5, 0.125, 0.5, 0.25, 0.5, 1.0, 0.75, 0.9375, 1.0, 0.875, 0.75, 0.875, 0.75, 0.8125, 1.0, 0.75, 0.75, 0.25, 0.5, 0.125, 0.5, 0.125, 0.5, 0.25, 0.5, 0.125, 0.5, 0.125, 0.75, 0.0, 0.75, 0.0, 0.5, 1.0, 0.5, 1.0, 0.75, 0.875, 0.75, 0.875, 0.5, 0.125, 0.5, 0.0, 0.5, 0.0, 0.5, 0.125, 0.5, 0.5, 0.5, 0.375, 0.5, 0.375, 0.5, 0.5, 0.5, 0.125, 0.5, 0.0, 0.5, 0.0, 0.5, 0.125, 0.5, 0.125, 0.75, 0.0625, 1.0, 0.0, 0.75, 0.75, 0.5, 0.625, 0.5, 0.75, 0.5, 0.875, 0.5, 0.75, 0.5, 0.75, 0.5, 0.875, 0.5, 0.5, 0.75, 0.4375, 1.0, 0.375, 0.75, 0.25, 0.75, 0.1875, 1.0, 0.125, 0.75, 0.875, 0.5, 0.875, 0.75, 0.75, 0.75, 0.75, 0.5, 0.5, 0.5, 0.5, 0.75, 0.375, 0.75, 0.375, 0.5, 1.0, 0.5, 0.875, 0.5, 0.875, 0.5, 1.0, 0.5, 0.375, 0.5, 0.25, 0.5, 0.25, 0.5, 0.25, 0.5, 0.25, 0.75, 0.125, 0.75, 0.125, 0.5, 0.625, 0.5, 0.625, 0.75, 0.5, 0.75, 0.5, 0.5, 0.375, 0.75, 0.3125, 1.0, 0.25, 0.75, 0.75, 0.5, 0.75, 0.75, 0.625, 0.75, 0.625, 0.5, 0.625, 0.5, 0.5, 0.5, 0.5, 0.5, 0.625, 0.5, 0.625, 0.75, 0.5625, 1.0, 0.5, 0.75, 1.0, 0.5, 0.875, 0.5, 0.875, 0.5, 1.0, 0.5, 0.75, 0.75, 0.6875, 1.0, 0.625, 0.75, 0.375, 0.5, 0.25, 0.5, 0.25, 0.5, 0.375, 0.5, 0.375, 0.5, 0.375, 0.75, 0.25, 0.75, 0.25, 0.5, 0.875, 0.5, 0.75, 0.5, 0.75, 0.5, 0.875, 0.5, 0.75, 0.5, 0.625, 0.5, 0.625, 0.5, 0.75, 0.5, 0.25, 0.5, 0.125, 0.5, 0.125, 0.5, 0.25, 0.5, 1.0, 0.75, 0.9375, 1.0, 0.875, 0.75, 0.875, 0.75, 0.8125, 1.0, 0.75, 0.75, 0.25, 0.5, 0.125, 0.5, 0.125, 0.5, 0.25, 0.5, 0.125, 0.5, 0.125, 0.75, 0.0, 0.75, 0.0, 0.5, 1.0, 0.5, 1.0, 0.75, 0.875, 0.75, 0.875, 0.5, 0.125, 0.5, 0.0, 0.5, 0.0, 0.5, 0.125, 0.5, 0.5, 0.5, 0.375, 0.5, 0.375, 0.5, 0.5, 0.5, 0.125, 0.5, 0.0, 0.5, 0.0, 0.5, 0.125, 0.5, 0.125, 0.75, 0.0625, 1.0, 0.0, 0.75, 0.75, 0.5, 0.625, 0.5, 0.75, 0.5, 0.875, 0.5, 0.75, 0.5, 0.75, 0.5, 0.875, 0.5, 0.5, 0.75, 0.4375, 1.0, 0.375, 0.75, 0.25, 0.75, 0.1875, 1.0, 0.125, 0.75, 0.875, 0.5, 0.875, 0.75, 0.75, 0.75, 0.75, 0.5, 0.5, 0.5, 0.5, 0.75, 0.375, 0.75, 0.375, 0.5, 1.0, 0.5, 0.875, 0.5, 0.875, 0.5, 1.0, 0.5, 0.375, 0.5, 0.25, 0.5, 0.25, 0.5, 0.25, 0.5, 0.25, 0.75, 0.125, 0.75, 0.125, 0.5, 0.625, 0.5, 0.625, 0.75, 0.5, 0.75, 0.5, 0.5, 0.375, 0.75, 0.3125, 1.0, 0.25, 0.75, 0.75, 0.5, 0.75, 0.75, 0.625, 0.75, 0.625, 0.5, 0.625, 0.5, 0.5, 0.5, 0.5, 0.5, 0.625, 0.5, 0.625, 0.75, 0.5625, 1.0, 0.5, 0.75, 1.0, 0.5, 0.875, 0.5, 0.875, 0.5, 1.0, 0.5, 0.75, 0.75, 0.6875, 1.0, 0.625, 0.75, 0.375, 0.5, 0.25, 0.5, 0.25, 0.5, 0.375, 0.5, 0.375, 0.5, 0.375, 0.75, 0.25, 0.75, 0.25, 0.5, 0.875, 0.5, 0.75, 0.5, 0.75, 0.5, 0.875, 0.5, 0.75, 0.5, 0.625, 0.5, 0.625, 0.5, 0.75, 0.5, 0.25, 0.5, 0.125, 0.5, 0.125, 0.5, 0.25, 0.5, 1.0, 0.75, 0.9375, 1.0, 0.875, 0.75, 0.875, 0.75, 0.8125, 1.0, 0.75, 0.75, 0.25, 0.5, 0.125, 0.5, 0.125, 0.5, 0.25, 0.5, 0.125, 0.5, 0.125, 0.75, 0.0, 0.75, 0.0, 0.5, 1.0, 0.5, 1.0, 0.75, 0.875, 0.75, 0.875, 0.5, 0.125, 0.5, 0.0, 0.5, 0.0, 0.5, 0.125, 0.5, 0.5, 0.5, 0.375, 0.5, 0.375, 0.5, 0.5, 0.5, 0.125, 0.5, 0.0, 0.5, 0.0, 0.5, 0.125, 0.5, 0.125, 0.75, 0.0625, 1.0, 0.0, 0.75, 0.75, 0.5, 0.625, 0.5, 0.75, 0.5, 0.875, 0.5, 0.75, 0.5, 0.75, 0.5, 0.875, 0.5, 0.5, 0.75, 0.4375, 1.0, 0.375, 0.75, 0.25, 0.75, 0.1875, 1.0, 0.125, 0.75, 0.875, 0.5, 0.875, 0.75, 0.75, 0.75, 0.75, 0.5, 0.5, 0.5, 0.5, 0.75, 0.375, 0.75, 0.375, 0.5, 1.0, 0.5, 0.875, 0.5, 0.875, 0.5, 1.0, 0.5, 0.375, 0.5, 0.25, 0.5, 0.25, 0.5, 0.25, 0.5, 0.25, 0.75, 0.125, 0.75, 0.125, 0.5, 0.625, 0.5, 0.625, 0.75, 0.5, 0.75, 0.5, 0.5, 0.375, 0.75, 0.3125, 1.0, 0.25, 0.75, 0.75, 0.5, 0.75, 0.75, 0.625, 0.75, 0.625, 0.5, 0.625, 0.5, 0.5, 0.5, 0.5, 0.5, 0.625, 0.5, 0.625, 0.75, 0.5625, 1.0, 0.5, 0.75, 1.0, 0.5, 0.875, 0.5, 0.875, 0.5, 1.0, 0.5, 0.75, 0.75, 0.6875, 1.0, 0.625, 0.75, 0.375, 0.5, 0.25, 0.5, 0.25, 0.5, 0.375, 0.5, 0.375, 0.5, 0.375, 0.75, 0.25, 0.75, 0.25, 0.5, 0.875, 0.5, 0.75, 0.5, 0.75, 0.5, 0.875, 0.5, 0.75, 0.5, 0.625, 0.5, 0.625, 0.5, 0.75, 0.5, 0.25, 0.5, 0.125, 0.5, 0.125, 0.5, 0.25, 0.5, 1.0, 0.75, 0.9375, 1.0, 0.875, 0.75, 0.875, 0.75, 0.8125, 1.0, 0.75, 0.75, 0.25, 0.5, 0.125, 0.5, 0.125, 0.5, 0.25, 0.5, 0.125, 0.5, 0.125, 0.75, 0.0, 0.75, 0.0, 0.5, 1.0, 0.5, 1.0, 0.75, 0.875, 0.75, 0.875, 0.5, 0.125, 0.5, 0.0, 0.5, 0.0, 0.5, 0.125, 0.5, 0.5, 0.5, 0.375, 0.5, 0.375, 0.5, 0.5, 0.5, 0.125, 0.5, 0.0, 0.5, 0.0, 0.5, 0.125, 0.5, 0.125, 0.75, 0.0625, 1.0, 0.0, 0.75, 0.75, 0.5, 0.625, 0.5, 0.75, 0.5, 0.875, 0.5, 0.75, 0.5, 0.75, 0.5, 0.875, 0.5, 0.5, 0.75, 0.4375, 1.0, 0.375, 0.75, 0.25, 0.75, 0.1875, 1.0, 0.125, 0.75, 0.875, 0.5, 0.875, 0.75, 0.75, 0.75, 0.75, 0.5, 0.5, 0.5, 0.5, 0.75, 0.375, 0.75, 0.375, 0.5, 1.0, 0.5, 0.875, 0.5, 0.875, 0.5, 1.0, 0.5, 0.375, 0.5, 0.25, 0.5, 0.25, 0.5, 0.25, 0.5, 0.25, 0.75, 0.125, 0.75, 0.125, 0.5, 0.625, 0.5, 0.625, 0.75, 0.5, 0.75, 0.5, 0.5, 0.375, 0.75, 0.3125, 1.0, 0.25, 0.75, 0.75, 0.5, 0.75, 0.75, 0.625, 0.75, 0.625, 0.5, 0.625, 0.5, 0.5, 0.5, 0.5, 0.5, 0.625, 0.5, 0.625, 0.75, 0.5625, 1.0, 0.5, 0.75, 1.0, 0.5, 0.875, 0.5, 0.875, 0.5, 1.0, 0.5, 0.75, 0.75, 0.6875, 1.0, 0.625, 0.75, 0.375, 0.5, 0.25, 0.5, 0.25, 0.5, 0.375, 0.5, 0.375, 0.5, 0.375, 0.75, 0.25, 0.75, 0.25, 0.5, 0.875, 0.5, 0.75, 0.5, 0.75, 0.5, 0.875, 0.5, 0.75, 0.5, 0.625, 0.5, 0.625, 0.5, 0.75, 0.5, 0.25, 0.5, 0.125, 0.5, 0.125, 0.5, 0.25, 0.5, 1.0, 0.75, 0.9375, 1.0, 0.875, 0.75, 0.875, 0.75, 0.8125, 1.0, 0.75, 0.75, 0.25, 0.5, 0.125, 0.5, 0.125, 0.5, 0.25, 0.5, 0.125, 0.5, 0.125, 0.75, 0.0, 0.75, 0.0, 0.5, 1.0, 0.5, 1.0, 0.75, 0.875, 0.75, 0.875, 0.5, 0.125, 0.5, 0.0, 0.5, 0.0, 0.5, 0.125, 0.5, 0.5, 0.5, 0.375, 0.5, 0.375, 0.5, 0.5, 0.5, 0.125, 0.5, 0.0, 0.5, 0.0, 0.5, 0.125, 0.5, 0.125, 0.75, 0.0625, 1.0, 0.0, 0.75, 0.75, 0.5, 0.625, 0.5, 0.75, 0.5, 0.875, 0.5, 0.75, 0.5, 0.75, 0.5, 0.875, 0.5, 0.5, 0.75, 0.4375, 1.0, 0.375, 0.75, 0.25, 0.75, 0.1875, 1.0, 0.125, 0.75, 0.875, 0.5, 0.875, 0.75, 0.75, 0.75, 0.75, 0.5, 0.5, 0.5, 0.5, 0.75, 0.375, 0.75, 0.375, 0.5, 1.0, 0.5, 0.875, 0.5, 0.875, 0.5, 1.0, 0.5, 0.375, 0.5, 0.25, 0.5, 0.25, 0.5, 0.25, 0.5, 0.25, 0.75, 0.125, 0.75, 0.125, 0.5, 0.625, 0.5, 0.625, 0.75, 0.5, 0.75, 0.5, 0.5, 0.375, 0.75, 0.3125, 1.0, 0.25, 0.75, 0.75, 0.5, 0.75, 0.75, 0.625, 0.75, 0.625, 0.5, 0.625, 0.5, 0.5, 0.5, 0.5, 0.5, 0.625, 0.5, 0.625, 0.75, 0.5625, 1.0, 0.5, 0.75, 1.0, 0.5, 0.875, 0.5, 0.875, 0.5, 1.0, 0.5, 0.75, 0.75, 0.6875, 1.0, 0.625, 0.75, 0.375, 0.5, 0.25, 0.5, 0.25, 0.5, 0.375, 0.5, 0.375, 0.5, 0.375, 0.75, 0.25, 0.75, 0.25, 0.5, 0.875, 0.5, 0.75, 0.5, 0.75, 0.5, 0.875, 0.5, 0.75, 0.5, 0.625, 0.5, 0.625, 0.5, 0.75, 0.5, 0.25, 0.5, 0.125, 0.5, 0.125, 0.5, 0.25, 0.5, 1.0, 0.75, 0.9375, 1.0, 0.875, 0.75, 0.875, 0.75, 0.8125, 1.0, 0.75, 0.75, 0.25, 0.5, 0.125, 0.5, 0.125, 0.5, 0.25, 0.5, 0.125, 0.5, 0.125, 0.75, 0.0, 0.75, 0.0, 0.5, 1.0, 0.5, 1.0, 0.75, 0.875, 0.75, 0.875, 0.5, 0.125, 0.5, 0.0, 0.5, 0.0, 0.5, 0.125, 0.5, 0.5, 0.5, 0.375, 0.5, 0.375, 0.5, 0.5, 0.5, 0.125, 0.5, 0.0, 0.5, 0.0, 0.5, 0.125, 0.5, 0.125, 0.75, 0.0625, 1.0, 0.0, 0.75, 0.75, 0.5, 0.625, 0.5, 0.75, 0.5, 0.875, 0.5, 0.75, 0.5, 0.75, 0.5, 0.875, 0.5, 0.5, 0.75, 0.4375, 1.0, 0.375, 0.75, 0.25, 0.75, 0.1875, 1.0, 0.125, 0.75, 0.875, 0.5, 0.875, 0.75, 0.75, 0.75, 0.75, 0.5, 0.5, 0.5, 0.5, 0.75, 0.375, 0.75, 0.375, 0.5, 1.0, 0.5, 0.875, 0.5, 0.875, 0.5, 1.0, 0.5, 0.375, 0.5, 0.25, 0.5, 0.25, 0.5, 0.25, 0.5, 0.25, 0.75, 0.125, 0.75, 0.125, 0.5, 0.625, 0.5, 0.625, 0.75, 0.5, 0.75, 0.5, 0.5, 0.375, 0.75, 0.3125, 1.0, 0.25, 0.75, 0.75, 0.5, 0.75, 0.75, 0.625, 0.75, 0.625, 0.5, 0.625, 0.5, 0.5, 0.5, 0.5, 0.5, 0.625, 0.5, 0.625, 0.75, 0.5625, 1.0, 0.5, 0.75, 1.0, 0.5, 0.875, 0.5, 0.875, 0.5, 1.0, 0.5, 0.75, 0.75, 0.6875, 1.0, 0.625, 0.75, 0.375, 0.5, 0.25, 0.5, 0.25, 0.5, 0.375, 0.5, 0.375, 0.5, 0.375, 0.75, 0.25, 0.75, 0.25, 0.5, 0.875, 0.5, 0.75, 0.5, 0.75, 0.5, 0.875, 0.5, 0.75, 0.5, 0.625, 0.5, 0.625, 0.5, 0.75, 0.5, 0.25, 0.5, 0.125, 0.5, 0.125, 0.5, 0.25, 0.5, 1.0, 0.75, 0.9375, 1.0, 0.875, 0.75, 0.875, 0.75, 0.8125, 1.0, 0.75, 0.75, 0.25, 0.5, 0.125, 0.5, 0.125, 0.5, 0.25, 0.5, 0.125, 0.5, 0.125, 0.75, 0.0, 0.75, 0.0, 0.5, 1.0, 0.5, 1.0, 0.75, 0.875, 0.75, 0.875, 0.5, 0.125, 0.5, 0.0, 0.5, 0.0, 0.5, 0.125, 0.5, 0.5, 0.5, 0.375, 0.5, 0.375, 0.5, 0.5, 0.5, 0.125, 0.5, 0.0, 0.5, 0.0, 0.5, 0.125, 0.5, 0.125, 0.75, 0.0625, 1.0, 0.0, 0.75, 0.75, 0.5, 0.625, 0.5, 0.75, 0.5, 0.875, 0.5, 0.75, 0.5, 0.75, 0.5, 0.875, 0.5, 0.5, 0.75, 0.4375, 1.0, 0.375, 0.75, 0.25, 0.75, 0.1875, 1.0, 0.125, 0.75, 0.875, 0.5, 0.875, 0.75, 0.75, 0.75, 0.75, 0.5, 0.5, 0.5, 0.5, 0.75, 0.375, 0.75, 0.375, 0.5, 1.0, 0.5, 0.875, 0.5, 0.875, 0.5, 1.0, 0.5, 0.375, 0.5, 0.25, 0.5, 0.25, 0.5, 0.25, 0.5, 0.25, 0.75, 0.125, 0.75, 0.125, 0.5, 0.625, 0.5, 0.625, 0.75, 0.5, 0.75, 0.5, 0.5, 0.375, 0.75, 0.3125, 1.0, 0.25, 0.75, 0.75, 0.5, 0.75, 0.75, 0.625, 0.75, 0.625, 0.5, 0.625, 0.5, 0.5, 0.5, 0.5, 0.5, 0.625, 0.5, 0.625, 0.75, 0.5625, 1.0, 0.5, 0.75, 1.0, 0.5, 0.875, 0.5, 0.875, 0.5, 1.0, 0.5, 0.75, 0.75, 0.6875, 1.0, 0.625, 0.75, 0.375, 0.5, 0.25, 0.5, 0.25, 0.5, 0.375, 0.5, 0.375, 0.5, 0.375, 0.75, 0.25, 0.75, 0.25, 0.5, 0.875, 0.5, 0.75, 0.5, 0.75, 0.5, 0.875, 0.5, 0.75, 0.5, 0.625, 0.5, 0.625, 0.5, 0.75, 0.5])
me_cube_004.materials.append(mat_gatebmat)
me_cube_004.materials.append(mat_boltmat)
me_cube_004.use_remesh_fix_poles = True
me_cube_004.use_remesh_preserve_attributes = False
me_cube_004.update()
me_cube_005 = bpy.data.meshes.new('Cube.005')
me_cube_005.from_pydata([(0.05, -0.015, 0.05), (0.05, -0.015, 0.25), (0.05, 0.015, 0.05), (0.05, 0.015, 0.25), (2.5, -0.015, 0.05), (2.5, -0.015, 0.25), (2.5, 0.015, 0.05), (2.5, 0.015, 0.25), (0.05, -0.015, 0.4), (0.05, -0.015, 0.6), (0.05, 0.015, 0.4), (0.05, 0.015, 0.6), (2.5, -0.015, 0.4), (2.5, -0.015, 0.6), (2.5, 0.015, 0.4), (2.5, 0.015, 0.6), (0.05, -0.015, 0.75), (0.05, -0.015, 0.95), (0.05, 0.015, 0.75), (0.05, 0.015, 0.95), (2.5, -0.015, 0.75), (2.5, -0.015, 0.95), (2.5, 0.015, 0.75), (2.5, 0.015, 0.95), (0.05, -0.015, 1.1), (0.05, -0.015, 1.3), (0.05, 0.015, 1.1), (0.05, 0.015, 1.3), (2.5, -0.015, 1.1), (2.5, -0.015, 1.3), (2.5, 0.015, 1.1), (2.5, 0.015, 1.3), (0.06649, -0.04836, 1.375), (0.2665, -0.04836, 1.375), (0.06649, -0.01836, 1.375), (0.2665, -0.01836, 1.375), (0.06649, -0.04836, 0.02), (0.2665, -0.04836, 0.02), (0.06649, -0.01836, 0.02), (0.2665, -0.01836, 0.02), (2.279, -0.04836, 1.375), (2.479, -0.04836, 1.375), (2.279, -0.01836, 1.375), (2.479, -0.01836, 1.375), (2.279, -0.04836, 0.02), (2.479, -0.04836, 0.02), (2.279, -0.01836, 0.02), (2.479, -0.01836, 0.02), (0.2795, -0.04836, 1.083), (0.2783, -0.04836, 1.309), (0.2795, -0.01836, 1.083), (0.2783, -0.01836, 1.309), (2.269, -0.04836, 0.06045), (2.27, -0.04836, 0.2848), (2.269, -0.01836, 0.06045), (2.27, -0.01836, 0.2848)], [], [(0, 1, 3, 2), (2, 3, 7, 6), (6, 7, 5, 4), (4, 5, 1, 0), (2, 6, 4, 0), (7, 3, 1, 5), (8, 9, 11, 10), (10, 11, 15, 14), (14, 15, 13, 12), (12, 13, 9, 8), (10, 14, 12, 8), (15, 11, 9, 13), (16, 17, 19, 18), (18, 19, 23, 22), (22, 23, 21, 20), (20, 21, 17, 16), (18, 22, 20, 16), (23, 19, 17, 21), (24, 25, 27, 26), (26, 27, 31, 30), (30, 31, 29, 28), (28, 29, 25, 24), (26, 30, 28, 24), (31, 27, 25, 29), (32, 33, 35, 34), (34, 35, 39, 38), (38, 39, 37, 36), (36, 37, 33, 32), (34, 38, 36, 32), (39, 35, 33, 37), (40, 41, 43, 42), (42, 43, 47, 46), (46, 47, 45, 44), (44, 45, 41, 40), (42, 46, 44, 40), (47, 43, 41, 45), (48, 49, 51, 50), (50, 51, 55, 54), (54, 55, 53, 52), (52, 53, 49, 48), (50, 54, 52, 48), (55, 51, 49, 53)])
_uv = me_cube_005.uv_layers.new(name='UVMap')
_uv.uv.foreach_set('vector', [0.6745, 0.1531, 0.6745, 0.09309, 0.6835, 0.09309, 0.6835, 0.1531, 0.1025, 0.7519, 0.05871, 0.7519, 0.05871, 0.03644, 0.1025, 0.03644, 0.642, 0.1644, 0.642, 0.1044, 0.651, 0.1044, 0.651, 0.1644, 0.06276, 0.0365, 0.1016, 0.0365, 0.1016, 0.7519, 0.06276, 0.7519, 0.05892, 0.752, 0.05892, 0.03655, 0.06276, 0.0365, 0.06276, 0.7519, 0.08455, 0.03644, 0.08455, 0.7519, 0.08071, 0.7519, 0.08071, 0.0365, 0.6931, 0.1642, 0.6931, 0.1042, 0.7021, 0.1042, 0.7021, 0.1642, 0.004025, 0.03851, 0.04627, 0.03851, 0.04627, 0.7539, 0.004025, 0.7539, 0.642, 0.2293, 0.642, 0.1693, 0.651, 0.1693, 0.651, 0.2293, 0.04579, 0.7539, 0.00601, 0.7539, 0.00601, 0.03845, 0.04579, 0.03845, 0.04983, 0.0384, 0.04983, 0.7538, 0.04579, 0.7539, 0.04579, 0.03845, 0.02289, 0.7539, 0.02289, 0.03851, 0.02693, 0.03845, 0.02693, 0.7539, 0.6742, 0.08673, 0.6742, 0.02673, 0.6832, 0.02673, 0.6832, 0.08673, 0.1573, 0.7349, 0.1172, 0.7349, 0.1172, 0.0195, 0.1573, 0.0195, 0.6491, 0.03314, 0.6491, 0.09314, 0.6401, 0.09314, 0.6401, 0.03314, 0.1142, 0.01955, 0.1567, 0.01955, 0.1567, 0.735, 0.1142, 0.735, 0.1156, 0.735, 0.1156, 0.01961, 0.1192, 0.01955, 0.1192, 0.735, 0.1394, 0.0195, 0.1394, 0.7349, 0.1358, 0.735, 0.1358, 0.01955, 0.6931, 0.1035, 0.6931, 0.04354, 0.7021, 0.04354, 0.7021, 0.1035, 0.2144, 0.7459, 0.1693, 0.7459, 0.1693, 0.03049, 0.2144, 0.03049, 0.623, 0.2329, 0.623, 0.1729, 0.632, 0.1729, 0.632, 0.2329, 0.1688, 0.03055, 0.213, 0.03055, 0.213, 0.746, 0.1688, 0.746, 0.1665, 0.746, 0.1665, 0.0306, 0.1708, 0.03055, 0.1708, 0.746, 0.1947, 0.03049, 0.1947, 0.7459, 0.1905, 0.746, 0.1905, 0.03055, 0.6931, 0.2249, 0.6931, 0.1649, 0.7021, 0.1649, 0.7021, 0.2249, 0.3357, 0.04877, 0.3744, 0.04877, 0.3744, 0.4553, 0.3357, 0.4553, 0.7548, 0.2253, 0.7548, 0.1653, 0.7638, 0.1653, 0.7638, 0.2253, 0.3746, 0.9314, 0.3346, 0.9314, 0.3346, 0.5249, 0.3746, 0.5249, 0.2495, 0.5249, 0.2495, 0.9314, 0.2467, 0.9314, 0.2467, 0.5249, 0.2247, 0.9314, 0.2247, 0.5249, 0.2276, 0.5249, 0.2276, 0.9314, 0.629, 0.02497, 0.629, 0.08497, 0.62, 0.08497, 0.62, 0.02497, 0.2818, 0.5692, 0.3208, 0.5692, 0.3208, 0.9757, 0.2818, 0.9757, 0.73, 0.2243, 0.73, 0.1643, 0.739, 0.1643, 0.739, 0.2243, 0.3203, 0.47, 0.2812, 0.47, 0.2812, 0.06347, 0.3203, 0.06347, 0.2656, 0.06347, 0.2656, 0.47, 0.2629, 0.47, 0.2629, 0.06347, 0.2421, 0.47, 0.2421, 0.06347, 0.2448, 0.06347, 0.2448, 0.47, 0.6773, 0.2273, 0.6773, 0.1596, 0.6863, 0.1596, 0.6863, 0.2273, 0.6181, 0.3221, 0.6548, 0.2915, 0.6548, 0.9505, 0.6181, 0.9804, 0.6305, 0.09769, 0.6305, 0.165, 0.6215, 0.165, 0.6215, 0.09769, 0.7084, 0.9803, 0.6717, 0.9504, 0.6717, 0.2914, 0.7084, 0.322, 0.764, 0.322, 0.764, 0.9803, 0.7611, 0.9803, 0.7611, 0.322, 0.7432, 0.9505, 0.7432, 0.2915, 0.7461, 0.2914, 0.7461, 0.9504])
me_cube_005.materials.append(mat_bakemat)
me_cube_005.use_remesh_fix_poles = True
me_cube_005.use_remesh_preserve_attributes = False
me_cube_005.update()

# ---- objects
ob_light = bpy.data.objects.new('Light', light_light)
ob_camera = bpy.data.objects.new('Camera', cam_camera)
ob_gatetogame = bpy.data.objects.new('gatetogame', me_cube_001)
ob_gate_withbolts = bpy.data.objects.new('gate.withbolts', me_cube_004)
ob_gatetobaketexture = bpy.data.objects.new('gatetobaketexture', me_cube_005)

# ---- transforms, parenting, visibility, modifiers, constraints
ob_light.location = (4.076, 1.005, 5.904)
ob_light.rotation_euler = (0.6503, 0.05522, 1.866)
ob_light.lock_rotations_4d = False
ob_light.empty_display_type = 'ARROWS'
ob_light.color = (0.0, 0.0, 0.0, 0.0)
ob_light.lineart.crease_threshold = 0.0
ob_camera.location = (7.359, -6.926, 4.958)
ob_camera.rotation_euler = (1.109, 0.0, 0.8149)
ob_camera.lock_rotations_4d = False
ob_camera.empty_display_type = 'ARROWS'
ob_camera.color = (0.0, 0.0, 0.0, 0.0)
ob_camera.display_type = 'WIRE'
ob_camera.lineart.crease_threshold = 0.0
ob_gatetogame.location = (0.0, 0.0, 0.0)
ob_gate_withbolts.location = (0.0, 0.0, 0.0)
ob_gatetobaketexture.location = (0.0, 0.0, 0.0)

# ---- collection membership
col_collection.objects.link(ob_light)
col_collection.objects.link(ob_camera)
col_collection.objects.link(ob_gatetogame)
col_collection.objects.link(ob_gate_withbolts)
col_collection.objects.link(ob_gatetobaketexture)

# ---- scene / render settings (as saved in the file)
scene.camera = ob_camera
scene.frame_start = 1; scene.frame_end = 250; scene.frame_set(1)
scene.render.engine = 'CYCLES'
scene.cycles.use_denoising = False
scene.cycles.samples = 128
scene.cycles.sampling_pattern = 'TABULATED_SOBOL'
scene.cycles.use_adaptive_sampling = False
scene.cycles.use_light_tree = False
scene.cycles.bake_type = 'EMIT'
scene.view_settings.view_transform = 'Filmic'
bpy.context.view_layer.update()
